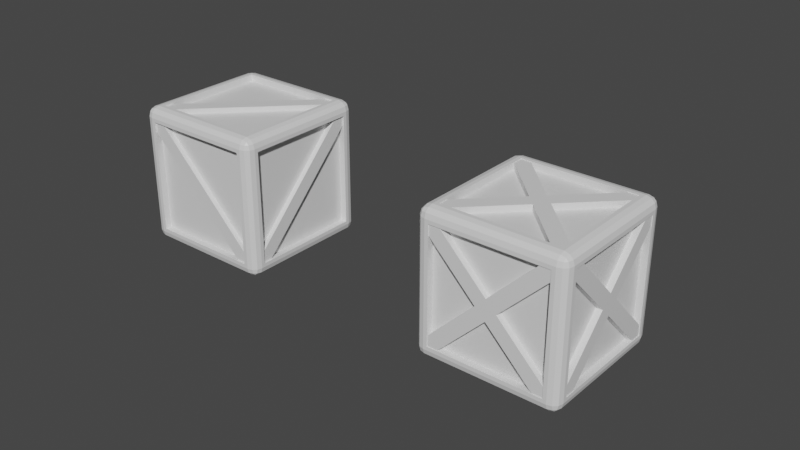 # Source: crate.blend  (saved by Blender 2.80.75; exported with 4.5.12 LTS)
import bpy
from mathutils import Matrix  # noqa: F401  (used for matrix-valued properties, if any)

bpy.ops.wm.read_factory_settings(use_empty=True)
scene = bpy.context.scene
scene.name = 'Scene'

# ---- collections
col_collection = bpy.data.collections.new('Collection'); scene.collection.children.link(col_collection)

# ---- materials (node trees are filled in below, after node groups)
mat_material = bpy.data.materials.new('Material')
mat_material.alpha_threshold = 0.0
mat_material.use_transparent_shadow = False
mat_material.line_color = (0.0, 0.0, 0.0, 1.0)

# ---- node groups
ng_auto_smooth = bpy.data.node_groups.new('Auto Smooth', 'GeometryNodeTree')
_s = ng_auto_smooth.interface.new_socket(name='Geometry', in_out='OUTPUT', socket_type='NodeSocketGeometry')
_s = ng_auto_smooth.interface.new_socket(name='Geometry', in_out='INPUT', socket_type='NodeSocketGeometry')
_s = ng_auto_smooth.interface.new_socket(name='Angle', in_out='INPUT', socket_type='NodeSocketFloat')
_s.subtype = 'ANGLE'
_s.min_value = 0.0
_s.max_value = 3.142
ng_auto_smooth.is_modifier = True
_N = ng_auto_smooth.nodes; _L = ng_auto_smooth.links
n0 = _N.new('NodeGroupOutput'); n0.name = 'Group Output'; n0.location = (480, -100)
n1 = _N.new('NodeGroupInput'); n1.name = 'Group Input'; n1.location = (-420, -300)
n2 = _N.new('NodeGroupInput'); n2.name = 'Group Input.001'; n2.location = (-60, -100)
n3 = _N.new('GeometryNodeSetShadeSmooth'); n3.name = 'Set Shade Smooth'; n3.location = (120, -100)
n3.domain = 'EDGE'
n4 = _N.new('GeometryNodeSetShadeSmooth'); n4.name = 'Set Shade Smooth.001'; n4.location = (300, -100)
n5 = _N.new('GeometryNodeInputMeshEdgeAngle'); n5.name = 'Edge Angle'; n5.location = (-420, -220)
n6 = _N.new('GeometryNodeInputEdgeSmooth'); n6.name = 'Is Edge Smooth'; n6.location = (-60, -160)
n7 = _N.new('GeometryNodeInputShadeSmooth'); n7.name = 'Is Face Smooth'; n7.location = (-240, -340)
n8 = _N.new('FunctionNodeBooleanMath'); n8.name = 'Boolean Math'; n8.location = (-60, -220)
n9 = _N.new('FunctionNodeCompare'); n9.name = 'Compare'; n9.location = (-240, -180)
n9.operation = 'LESS_EQUAL'
_L.new(n5.outputs[0], n9.inputs[0])
_L.new(n4.outputs[0], n0.inputs[0])
_L.new(n1.outputs[1], n9.inputs[1])
_L.new(n9.outputs[0], n8.inputs[0])
_L.new(n7.outputs[0], n8.inputs[1])
_L.new(n2.outputs[0], n3.inputs[0])
_L.new(n6.outputs[0], n3.inputs[1])
_L.new(n3.outputs[0], n4.inputs[0])
_L.new(n8.outputs[0], n3.inputs[2])
n0.is_active_output = True

# ---- material node trees
mat_material.use_nodes = True; mat_material.node_tree.nodes.clear()
_N = mat_material.node_tree.nodes; _L = mat_material.node_tree.links
n0 = _N.new('ShaderNodeOutputMaterial'); n0.name = 'Material Output'; n0.location = (300, 300)
n1 = _N.new('ShaderNodeBsdfPrincipled'); n1.name = 'Principled BSDF'; n1.location = (10, 300)
n1.distribution = 'GGX'
n1.subsurface_method = 'BURLEY'
n1.inputs[2].default_value = 0.4
n1.inputs[3].default_value = 1.45
n1.inputs[27].default_value = (0.0, 0.0, 0.0, 1.0)
n1.inputs[28].default_value = 1.0
_L.new(n1.outputs[0], n0.inputs[0])
n0.is_active_output = True

# ---- world
world_world = bpy.data.worlds.new('World'); scene.world = world_world
world_world.use_nodes = True; world_world.node_tree.nodes.clear()
_N = world_world.node_tree.nodes; _L = world_world.node_tree.links
n0 = _N.new('ShaderNodeOutputWorld'); n0.name = 'World Output'; n0.location = (300, 300)
n1 = _N.new('ShaderNodeBackground'); n1.name = 'Background'; n1.location = (10, 300)
n1.inputs[0].default_value = (0.05088, 0.05088, 0.05088, 1.0)
_L.new(n1.outputs[0], n0.inputs[0])
n0.is_active_output = True
world_world.color = (0.05088, 0.05088, 0.05088)
world_world.use_sun_shadow = False
world_world.sun_shadow_jitter_overblur = 0.0

# ---- meshes
me_cube = bpy.data.meshes.new('Cube')
me_cube.from_pydata([(0.8097, 1.0, 0.8097), (0.8097, 0.8097, 1.0), (1.0, 0.8097, 0.8097), (0.8629, 0.9817, 0.9313), (0.9313, 0.9817, 0.8629), (0.9284, 0.9639, 0.9284), (0.9313, 0.8629, 0.9817), (0.8629, 0.9313, 0.9817), (0.9284, 0.9284, 0.9639), (0.9817, 0.9313, 0.8629), (0.9817, 0.8629, 0.9313), (0.9639, 0.9284, 0.9284), (0.8097, 0.8097, -1.0), (0.8097, 1.0, -0.8097), (1.0, 0.8097, -0.8097), (0.8629, 0.9313, -0.9817), (0.9313, 0.8629, -0.9817), (0.9284, 0.9284, -0.9639), (0.9313, 0.9817, -0.8629), (0.8629, 0.9817, -0.9313), (0.9284, 0.9639, -0.9284), (0.9817, 0.8629, -0.9313), (0.9817, 0.9313, -0.8629), (0.9639, 0.9284, -0.9284), (1.0, -0.8097, 0.8097), (0.8097, -0.8097, 1.0), (0.8097, -1.0, 0.8097), (0.9817, -0.8629, 0.9313), (0.9817, -0.9313, 0.8629), (0.9639, -0.9284, 0.9284), (0.8629, -0.9313, 0.9817), (0.9313, -0.8629, 0.9817), (0.9284, -0.9284, 0.9639), (0.9313, -0.9817, 0.8629), (0.8629, -0.9817, 0.9313), (0.9284, -0.9639, 0.9284), (1.0, -0.8097, -0.8097), (0.8097, -1.0, -0.8097), (0.8097, -0.8097, -1.0), (0.9817, -0.9313, -0.8629), (0.9817, -0.8629, -0.9313), (0.9639, -0.9284, -0.9284), (0.8629, -0.9817, -0.9313), (0.9313, -0.9817, -0.8629), (0.9284, -0.9639, -0.9284), (0.9313, -0.8629, -0.9817), (0.8629, -0.9313, -0.9817), (0.9284, -0.9284, -0.9639), (-0.8097, 1.0, 0.8097), (-1.0, 0.8097, 0.8097), (-0.8097, 0.8097, 1.0), (-0.9313, 0.9817, 0.8629), (-0.8629, 0.9817, 0.9313), (-0.9284, 0.9639, 0.9284), (-0.9817, 0.8629, 0.9313), (-0.9817, 0.9313, 0.8629), (-0.9639, 0.9284, 0.9284), (-0.8629, 0.9313, 0.9817), (-0.9313, 0.8629, 0.9817), (-0.9284, 0.9284, 0.9639), (-1.0, 0.8097, -0.8097), (-0.8097, 1.0, -0.8097), (-0.8097, 0.8097, -1.0), (-0.9817, 0.9313, -0.8629), (-0.9817, 0.8629, -0.9313), (-0.9639, 0.9284, -0.9284), (-0.8629, 0.9817, -0.9313), (-0.9313, 0.9817, -0.8629), (-0.9284, 0.9639, -0.9284), (-0.9313, 0.8629, -0.9817), (-0.8629, 0.9313, -0.9817), (-0.9284, 0.9284, -0.9639), (-1.0, -0.8097, 0.8097), (-0.8097, -1.0, 0.8097), (-0.8097, -0.8097, 1.0), (-0.9817, -0.9313, 0.8629), (-0.9817, -0.8629, 0.9313), (-0.9639, -0.9284, 0.9284), (-0.8629, -0.9817, 0.9313), (-0.9313, -0.9817, 0.8629), (-0.9284, -0.9639, 0.9284), (-0.9313, -0.8629, 0.9817), (-0.8629, -0.9313, 0.9817), (-0.9284, -0.9284, 0.9639), (-0.8097, -0.8097, -1.0), (-0.8097, -1.0, -0.8097), (-1.0, -0.8097, -0.8097), (-0.8629, -0.9313, -0.9817), (-0.9313, -0.8629, -0.9817), (-0.9284, -0.9284, -0.9639), (-0.9313, -0.9817, -0.8629), (-0.8629, -0.9817, -0.9313), (-0.9284, -0.9639, -0.9284), (-0.9817, -0.8629, -0.9313), (-0.9817, -0.9313, -0.8629), (-0.9639, -0.9284, -0.9284), (-0.8629, 0.8629, -1.0), (-0.8629, -0.8629, -1.0), (-1.0, -0.8629, -0.8629), (-1.0, 0.8629, -0.8629), (0.8629, 0.8629, -1.0), (-0.8629, 1.0, -0.8629), (0.8629, 1.0, -0.8629), (1.0, 0.8629, 0.8629), (1.0, 0.8629, -0.8629), (0.8629, 1.0, 0.8629), (-0.8629, -1.0, -0.8629), (-0.8629, -1.0, 0.8629), (-1.0, -0.8629, 0.8629), (0.8629, -1.0, 0.8629), (0.8629, -1.0, -0.8629), (1.0, -0.8629, -0.8629), (1.0, -0.8629, 0.8629), (-0.8629, 1.0, 0.8629), (-1.0, 0.8629, 0.8629), (0.8629, -0.8629, 1.0), (-0.8629, -0.8629, 1.0), (0.8629, 0.8629, 1.0), (0.8629, -0.8629, -1.0), (-0.8629, 0.8629, 1.0), (-0.8097, 0.8097, -0.9037), (-0.8097, -0.8097, -0.9037), (-0.9037, -0.8097, -0.8097), (-0.9037, 0.8097, -0.8097), (0.8097, 0.8097, -0.9037), (-0.8097, 0.9037, -0.8097), (0.8097, 0.9037, -0.8097), (0.9037, 0.8097, 0.8097), (0.9037, 0.8097, -0.8097), (0.8097, 0.9037, 0.8097), (-0.8097, -0.9037, -0.8097), (-0.8097, -0.9037, 0.8097), (-0.9037, -0.8097, 0.8097), (0.8097, -0.9037, 0.8097), (0.8097, -0.9037, -0.8097), (0.9037, -0.8097, -0.8097), (0.9037, -0.8097, 0.8097), (-0.8097, 0.9037, 0.8097), (-0.9037, 0.8097, 0.8097), (0.8097, -0.8097, 0.9037), (-0.8097, -0.8097, 0.9037), (0.8097, 0.8097, 0.9037), (0.8097, -0.8097, -0.9037), (-0.8097, 0.8097, 0.9037)], [], [(62, 12, 124, 120), (24, 36, 135, 136), (38, 84, 121, 142), (60, 86, 122, 123), (36, 14, 128, 135), (105, 3, 5, 4), (3, 7, 8, 5), (117, 6, 8, 7), (6, 10, 11, 8), (103, 9, 11, 10), (9, 4, 5, 11), (5, 8, 11), (100, 15, 17, 16), (15, 19, 20, 17), (102, 18, 20, 19), (18, 22, 23, 20), (104, 21, 23, 22), (21, 16, 17, 23), (17, 20, 23), (112, 27, 29, 28), (27, 31, 32, 29), (115, 30, 32, 31), (30, 34, 35, 32), (109, 33, 35, 34), (33, 28, 29, 35), (29, 32, 35), (111, 39, 41, 40), (39, 43, 44, 41), (110, 42, 44, 43), (42, 46, 47, 44), (118, 45, 47, 46), (45, 40, 41, 47), (41, 44, 47), (113, 51, 53, 52), (51, 55, 56, 53), (114, 54, 56, 55), (54, 58, 59, 56), (119, 57, 59, 58), (57, 52, 53, 59), (53, 56, 59), (99, 63, 65, 64), (63, 67, 68, 65), (101, 66, 68, 67), (66, 70, 71, 68), (96, 69, 71, 70), (69, 64, 65, 71), (65, 68, 71), (108, 75, 77, 76), (75, 79, 80, 77), (107, 78, 80, 79), (78, 82, 83, 80), (116, 81, 83, 82), (81, 76, 77, 83), (77, 80, 83), (97, 87, 89, 88), (87, 91, 92, 89), (106, 90, 92, 91), (90, 94, 95, 92), (98, 93, 95, 94), (93, 88, 89, 95), (89, 92, 95), (96, 97, 88, 69), (69, 88, 93, 64), (64, 93, 98, 99), (100, 96, 70, 15), (15, 70, 66, 19), (19, 66, 101, 102), (103, 104, 22, 9), (9, 22, 18, 4), (4, 18, 102, 105), (106, 107, 79, 90), (90, 79, 75, 94), (94, 75, 108, 98), (109, 110, 43, 33), (33, 43, 39, 28), (28, 39, 111, 112), (113, 101, 67, 51), (51, 67, 63, 55), (55, 63, 99, 114), (115, 116, 82, 30), (30, 82, 78, 34), (34, 78, 107, 109), (117, 115, 31, 6), (6, 31, 27, 10), (10, 27, 112, 103), (97, 118, 46, 87), (87, 46, 42, 91), (91, 42, 110, 106), (116, 119, 58, 81), (81, 58, 54, 76), (76, 54, 114, 108), (119, 117, 7, 57), (57, 7, 3, 52), (52, 3, 105, 113), (118, 100, 16, 45), (45, 16, 21, 40), (40, 21, 104, 111), (37, 26, 133, 134), (62, 84, 97, 96), (86, 60, 99, 98), (12, 62, 96, 100), (61, 13, 102, 101), (2, 14, 104, 103), (13, 0, 105, 102), (85, 73, 107, 106), (72, 86, 98, 108), (26, 37, 110, 109), (36, 24, 112, 111), (48, 61, 101, 113), (60, 49, 114, 99), (25, 74, 116, 115), (73, 26, 109, 107), (1, 25, 115, 117), (24, 2, 103, 112), (84, 38, 118, 97), (37, 85, 106, 110), (74, 50, 119, 116), (49, 72, 108, 114), (50, 1, 117, 119), (0, 48, 113, 105), (38, 12, 100, 118), (14, 36, 111, 104), (120, 124, 142, 121), (122, 132, 138, 123), (134, 133, 131, 130), (141, 143, 140, 139), (128, 127, 136, 135), (125, 137, 129, 126), (85, 37, 134, 130), (61, 48, 137, 125), (13, 61, 125, 126), (50, 74, 140, 143), (49, 60, 123, 138), (14, 2, 127, 128), (72, 49, 138, 132), (74, 25, 139, 140), (0, 13, 126, 129), (1, 50, 143, 141), (26, 73, 131, 133), (73, 85, 130, 131), (48, 0, 129, 137), (25, 1, 141, 139), (86, 72, 132, 122), (12, 38, 142, 124), (84, 62, 120, 121), (2, 24, 136, 127)])
me_cube.polygons.foreach_set('use_smooth', [0, 0, 0, 0, 0, 0, 0, 0, 0, 0, 0, 0, 0, 0, 0, 0, 0, 0, 0, 0, 0, 0, 0, 0, 0, 0, 0, 0, 0, 0, 0, 0, 0, 0, 0, 0, 0, 0, 0, 0, 0, 0, 0, 0, 0, 0, 0, 0, 0, 0, 0, 0, 0, 0, 0, 0, 0, 0, 0, 0, 0, 0, 0, 0, 0, 0, 0, 0, 0, 0, 0, 0, 0, 0, 0, 0, 0, 0, 0, 0, 0, 0, 0, 0, 0, 0, 0, 0, 0, 0, 0, 0, 0, 0, 0, 0, 0, 0, 0, 0, 0, 0, 0, 0, 0, 0, 0, 0, 0, 0, 0, 0, 0, 0, 0, 0, 0, 0, 0, 0, 0, 0, 1, 1, 1, 1, 1, 1, 0, 0, 0, 0, 0, 0, 0, 0, 0, 0, 0, 0, 0, 0, 0, 0, 0, 0])
_uv = me_cube.uv_layers.new(name='UVMap')
_uv.uv.foreach_set('vector', [0.3988, 0.7738, 0.6012, 0.7738, 0.6012, 0.7738, 0.3988, 0.7738, 0.3512, 0.7262, 0.1488, 0.7262, 0.1488, 0.7262, 0.3512, 0.7262, 0.6012, 0.9762, 0.3988, 0.9762, 0.3988, 0.9762, 0.6012, 0.9762, 0.3988, 0.7262, 0.3988, 0.5238, 0.3988, 0.5238, 0.3988, 0.7262, 0.1488, 0.7262, 0.1488, 0.5238, 0.1488, 0.5238, 0.1488, 0.7262, 0.8579, 0.7329, 0.8664, 0.7329, 0.8661, 0.7411, 0.8579, 0.7414, 0.8664, 0.7329, 0.875, 0.7329, 0.875, 0.7411, 0.8661, 0.7411, 0.3921, 0.01714, 0.3836, 0.01714, 0.3839, 0.008944, 0.3921, 0.008582, 0.3836, 0.01714, 0.375, 0.01714, 0.375, 0.008944, 0.3839, 0.008944, 0.3579, 0.5171, 0.3579, 0.5086, 0.3661, 0.5089, 0.3664, 0.5171, 0.3579, 0.5086, 0.3579, 0.5, 0.3661, 0.5, 0.3661, 0.5089, 0.8661, 0.7411, 0.875, 0.7411, 0.8661, 0.75, 0.6079, 0.7671, 0.6079, 0.7586, 0.6161, 0.7589, 0.6164, 0.7671, 0.6079, 0.7586, 0.6079, 0.75, 0.6161, 0.75, 0.6161, 0.7589, 0.6421, 0.7329, 0.6421, 0.7414, 0.6339, 0.7411, 0.6336, 0.7329, 0.6421, 0.7414, 0.6421, 0.75, 0.6339, 0.75, 0.6339, 0.7411, 0.1421, 0.5171, 0.1336, 0.5171, 0.1339, 0.5089, 0.1421, 0.5086, 0.1336, 0.5171, 0.125, 0.5171, 0.125, 0.5089, 0.1339, 0.5089, 0.6161, 0.7589, 0.6161, 0.75, 0.625, 0.7589, 0.3579, 0.7329, 0.3664, 0.7329, 0.3661, 0.7411, 0.3579, 0.7414, 0.3664, 0.7329, 0.375, 0.7329, 0.375, 0.7411, 0.3661, 0.7411, 0.3921, 0.2329, 0.3921, 0.2414, 0.3839, 0.2411, 0.3836, 0.2329, 0.3921, 0.2414, 0.3921, 0.25, 0.3839, 0.25, 0.3839, 0.2411, 0.6079, 0.2671, 0.6079, 0.2586, 0.6161, 0.2589, 0.6164, 0.2671, 0.6079, 0.2586, 0.6079, 0.25, 0.6161, 0.25, 0.6161, 0.2589, 0.3661, 0.7411, 0.375, 0.7411, 0.3661, 0.75, 0.1421, 0.7329, 0.1421, 0.7414, 0.1339, 0.7411, 0.1336, 0.7329, 0.1421, 0.7414, 0.1421, 0.75, 0.1339, 0.75, 0.1339, 0.7411, 0.3921, 0.2671, 0.3836, 0.2671, 0.3839, 0.2589, 0.3921, 0.2586, 0.3836, 0.2671, 0.375, 0.2671, 0.375, 0.2589, 0.3839, 0.2589, 0.6079, 0.9829, 0.6164, 0.9829, 0.6161, 0.9911, 0.6079, 0.9914, 0.6164, 0.9829, 0.625, 0.9829, 0.625, 0.9911, 0.6161, 0.9911, 0.1339, 0.7411, 0.1339, 0.75, 0.125, 0.7411, 0.8579, 0.5171, 0.8579, 0.5086, 0.8661, 0.5089, 0.8664, 0.5171, 0.8579, 0.5086, 0.8579, 0.5, 0.8661, 0.5, 0.8661, 0.5089, 0.6079, 0.7329, 0.6164, 0.7329, 0.6161, 0.7411, 0.6079, 0.7414, 0.6164, 0.7329, 0.625, 0.7329, 0.625, 0.7411, 0.6161, 0.7411, 0.6079, 0.01714, 0.6079, 0.008582, 0.6161, 0.008944, 0.6164, 0.01714, 0.6079, 0.008582, 0.6079, 0.0, 0.6161, 0.0, 0.6161, 0.008944, 0.8661, 0.5089, 0.8661, 0.5, 0.875, 0.5089, 0.3921, 0.7329, 0.3921, 0.7414, 0.3839, 0.7411, 0.3836, 0.7329, 0.3921, 0.7414, 0.3921, 0.75, 0.3839, 0.75, 0.3839, 0.7411, 0.6421, 0.5171, 0.6336, 0.5171, 0.6339, 0.5089, 0.6421, 0.5086, 0.6336, 0.5171, 0.625, 0.5171, 0.625, 0.5089, 0.6339, 0.5089, 0.3921, 0.7671, 0.3836, 0.7671, 0.3839, 0.7589, 0.3921, 0.7586, 0.3836, 0.7671, 0.375, 0.7671, 0.375, 0.7589, 0.3839, 0.7589, 0.3839, 0.7411, 0.3839, 0.75, 0.375, 0.7411, 0.6079, 0.5171, 0.6079, 0.5086, 0.6161, 0.5089, 0.6164, 0.5171, 0.6079, 0.5086, 0.6079, 0.4914, 0.6161, 0.4911, 0.6161, 0.5089, 0.6079, 0.4829, 0.6164, 0.4829, 0.6161, 0.4911, 0.6079, 0.4914, 0.6164, 0.4829, 0.625, 0.4829, 0.625, 0.4911, 0.6161, 0.4911, 0.6079, 0.2329, 0.6164, 0.2329, 0.6161, 0.2411, 0.6079, 0.2414, 0.6164, 0.2329, 0.625, 0.2329, 0.625, 0.2411, 0.6161, 0.2411, 0.6161, 0.5089, 0.6161, 0.5, 0.625, 0.5089, 0.3921, 0.9829, 0.3921, 0.9914, 0.3839, 0.9911, 0.3836, 0.9829, 0.3921, 0.9914, 0.3921, 1.0, 0.3839, 1.0, 0.3839, 0.9911, 0.3921, 0.4829, 0.3921, 0.4914, 0.3839, 0.4911, 0.3836, 0.4829, 0.3921, 0.4914, 0.3921, 0.5086, 0.3839, 0.5089, 0.3839, 0.4911, 0.3921, 0.5171, 0.3836, 0.5171, 0.3839, 0.5089, 0.3921, 0.5086, 0.3836, 0.5171, 0.375, 0.5171, 0.375, 0.5089, 0.3839, 0.5089, 0.3839, 0.9911, 0.3839, 1.0, 0.375, 0.9911, 0.3921, 0.7671, 0.3921, 0.9829, 0.3836, 0.9829, 0.3836, 0.7671, 0.3836, 0.7671, 0.3836, 0.9829, 0.375, 0.9829, 0.375, 0.7671, 0.3836, 0.7329, 0.3836, 0.5171, 0.3921, 0.5171, 0.3921, 0.7329, 0.6079, 0.7671, 0.3921, 0.7671, 0.3921, 0.7586, 0.6079, 0.7586, 0.6079, 0.7586, 0.3921, 0.7586, 0.3921, 0.75, 0.6079, 0.75, 0.6336, 0.7329, 0.6336, 0.5171, 0.6421, 0.5171, 0.6421, 0.7329, 0.3579, 0.5171, 0.1421, 0.5171, 0.1421, 0.5086, 0.3579, 0.5086, 0.3579, 0.5086, 0.1421, 0.5086, 0.1421, 0.5, 0.3579, 0.5, 0.8579, 0.7414, 0.6421, 0.7414, 0.6421, 0.7329, 0.8579, 0.7329, 0.3921, 0.4829, 0.6079, 0.4829, 0.6079, 0.4914, 0.3921, 0.4914, 0.3921, 0.4914, 0.6079, 0.4914, 0.6079, 0.5086, 0.3921, 0.5086, 0.3921, 0.5086, 0.6079, 0.5086, 0.6079, 0.5171, 0.3921, 0.5171, 0.6079, 0.2671, 0.3921, 0.2671, 0.3921, 0.2586, 0.6079, 0.2586, 0.6079, 0.2586, 0.3921, 0.2586, 0.3921, 0.25, 0.6079, 0.25, 0.3579, 0.7414, 0.1421, 0.7414, 0.1421, 0.7329, 0.3579, 0.7329, 0.8579, 0.5171, 0.6421, 0.5171, 0.6421, 0.5086, 0.8579, 0.5086, 0.8579, 0.5086, 0.6421, 0.5086, 0.6421, 0.5, 0.8579, 0.5, 0.6079, 0.7414, 0.3921, 0.7414, 0.3921, 0.7329, 0.6079, 0.7329, 0.3921, 0.2329, 0.6079, 0.2329, 0.6079, 0.2414, 0.3921, 0.2414, 0.3921, 0.2414, 0.6079, 0.2414, 0.6079, 0.25, 0.3921, 0.25, 0.6164, 0.2671, 0.6164, 0.4829, 0.6079, 0.4829, 0.6079, 0.2671, 0.3921, 0.01714, 0.3921, 0.2329, 0.3836, 0.2329, 0.3836, 0.01714, 0.3836, 0.01714, 0.3836, 0.2329, 0.375, 0.2329, 0.375, 0.01714, 0.3664, 0.5171, 0.3664, 0.7329, 0.3579, 0.7329, 0.3579, 0.5171, 0.3921, 0.9829, 0.6079, 0.9829, 0.6079, 0.9914, 0.3921, 0.9914, 0.3921, 0.9914, 0.6079, 0.9914, 0.6079, 1.0, 0.3921, 1.0, 0.3836, 0.4829, 0.3836, 0.2671, 0.3921, 0.2671, 0.3921, 0.4829, 0.6079, 0.2329, 0.6079, 0.01714, 0.6164, 0.01714, 0.6164, 0.2329, 0.6164, 0.2329, 0.6164, 0.01714, 0.625, 0.01714, 0.625, 0.2329, 0.6164, 0.5171, 0.6164, 0.7329, 0.6079, 0.7329, 0.6079, 0.5171, 0.6079, 0.01714, 0.3921, 0.01714, 0.3921, 0.008582, 0.6079, 0.008582, 0.6079, 0.008582, 0.3921, 0.008582, 0.3921, 0.0, 0.6079, 0.0, 0.8664, 0.5171, 0.8664, 0.7329, 0.8579, 0.7329, 0.8579, 0.5171, 0.6079, 0.9829, 0.6079, 0.7671, 0.6164, 0.7671, 0.6164, 0.9829, 0.6164, 0.9829, 0.6164, 0.7671, 0.625, 0.7671, 0.625, 0.9829, 0.1336, 0.7329, 0.1336, 0.5171, 0.1421, 0.5171, 0.1421, 0.7329, 0.3988, 0.2738, 0.6012, 0.2738, 0.6012, 0.2738, 0.3988, 0.2738, 0.3988, 0.7738, 0.3988, 0.9762, 0.3921, 0.9829, 0.3921, 0.7671, 0.3988, 0.5238, 0.3988, 0.7262, 0.3921, 0.7329, 0.3921, 0.5171, 0.6012, 0.7738, 0.3988, 0.7738, 0.3921, 0.7671, 0.6079, 0.7671, 0.6488, 0.5238, 0.6488, 0.7262, 0.6421, 0.7329, 0.6421, 0.5171, 0.3512, 0.5238, 0.1488, 0.5238, 0.1421, 0.5171, 0.3579, 0.5171, 0.6488, 0.7262, 0.8512, 0.7262, 0.8579, 0.7329, 0.6421, 0.7329, 0.3988, 0.4762, 0.6012, 0.4762, 0.6079, 0.4829, 0.3921, 0.4829, 0.6012, 0.5238, 0.3988, 0.5238, 0.3921, 0.5171, 0.6079, 0.5171, 0.6012, 0.2738, 0.3988, 0.2738, 0.3921, 0.2671, 0.6079, 0.2671, 0.1488, 0.7262, 0.3512, 0.7262, 0.3579, 0.7329, 0.1421, 0.7329, 0.8512, 0.5238, 0.6488, 0.5238, 0.6421, 0.5171, 0.8579, 0.5171, 0.3988, 0.7262, 0.6012, 0.7262, 0.6079, 0.7329, 0.3921, 0.7329, 0.3988, 0.2262, 0.6012, 0.2262, 0.6079, 0.2329, 0.3921, 0.2329, 0.6012, 0.4762, 0.6012, 0.2738, 0.6079, 0.2671, 0.6079, 0.4829, 0.3988, 0.02378, 0.3988, 0.2262, 0.3921, 0.2329, 0.3921, 0.01714, 0.3512, 0.7262, 0.3512, 0.5238, 0.3579, 0.5171, 0.3579, 0.7329, 0.3988, 0.9762, 0.6012, 0.9762, 0.6079, 0.9829, 0.3921, 0.9829, 0.3988, 0.2738, 0.3988, 0.4762, 0.3921, 0.4829, 0.3921, 0.2671, 0.6012, 0.2262, 0.6012, 0.02378, 0.6079, 0.01714, 0.6079, 0.2329, 0.6012, 0.7262, 0.6012, 0.5238, 0.6079, 0.5171, 0.6079, 0.7329, 0.6012, 0.02378, 0.3988, 0.02378, 0.3921, 0.01714, 0.6079, 0.01714, 0.8512, 0.7262, 0.8512, 0.5238, 0.8579, 0.5171, 0.8579, 0.7329, 0.6012, 0.9762, 0.6012, 0.7738, 0.6079, 0.7671, 0.6079, 0.9829, 0.1488, 0.5238, 0.1488, 0.7262, 0.1421, 0.7329, 0.1421, 0.5171, 0.3988, 0.7738, 0.6012, 0.7738, 0.6012, 0.9762, 0.3988, 0.9762, 0.3988, 0.5238, 0.6012, 0.5238, 0.6012, 0.7262, 0.3988, 0.7262, 0.3988, 0.2738, 0.6012, 0.2738, 0.6012, 0.4762, 0.3988, 0.4762, 0.3988, 0.02378, 0.6012, 0.02378, 0.6012, 0.2262, 0.3988, 0.2262, 0.1488, 0.5238, 0.3512, 0.5238, 0.3512, 0.7262, 0.1488, 0.7262, 0.6488, 0.5238, 0.8512, 0.5238, 0.8512, 0.7262, 0.6488, 0.7262, 0.3988, 0.4762, 0.3988, 0.2738, 0.3988, 0.2738, 0.3988, 0.4762, 0.6488, 0.5238, 0.8512, 0.5238, 0.8512, 0.5238, 0.6488, 0.5238, 0.6488, 0.7262, 0.6488, 0.5238, 0.6488, 0.5238, 0.6488, 0.7262, 0.6012, 0.02378, 0.6012, 0.2262, 0.6012, 0.2262, 0.6012, 0.02378, 0.6012, 0.7262, 0.3988, 0.7262, 0.3988, 0.7262, 0.6012, 0.7262, 0.1488, 0.5238, 0.3512, 0.5238, 0.3512, 0.5238, 0.1488, 0.5238, 0.6012, 0.5238, 0.6012, 0.7262, 0.6012, 0.7262, 0.6012, 0.5238, 0.6012, 0.2262, 0.3988, 0.2262, 0.3988, 0.2262, 0.6012, 0.2262, 0.8512, 0.7262, 0.6488, 0.7262, 0.6488, 0.7262, 0.8512, 0.7262, 0.3988, 0.02378, 0.6012, 0.02378, 0.6012, 0.02378, 0.3988, 0.02378, 0.6012, 0.2738, 0.6012, 0.4762, 0.6012, 0.4762, 0.6012, 0.2738, 0.6012, 0.4762, 0.3988, 0.4762, 0.3988, 0.4762, 0.6012, 0.4762, 0.8512, 0.5238, 0.8512, 0.7262, 0.8512, 0.7262, 0.8512, 0.5238, 0.3988, 0.2262, 0.3988, 0.02378, 0.3988, 0.02378, 0.3988, 0.2262, 0.3988, 0.5238, 0.6012, 0.5238, 0.6012, 0.5238, 0.3988, 0.5238, 0.6012, 0.7738, 0.6012, 0.9762, 0.6012, 0.9762, 0.6012, 0.7738, 0.3988, 0.9762, 0.3988, 0.7738, 0.3988, 0.7738, 0.3988, 0.9762, 0.3512, 0.5238, 0.3512, 0.7262, 0.3512, 0.7262, 0.3512, 0.5238])
me_cube.materials.append(mat_material)
me_cube.use_remesh_preserve_volume = False
me_cube.use_remesh_preserve_attributes = False
me_cube.use_mirror_vertex_groups = False
me_cube.update()
me_cube_001 = bpy.data.meshes.new('Cube.001')
me_cube_001.from_pydata([(0.05896, -0.04816, 0.8097), (0.05896, -0.04816, -0.8097), (0.05896, 0.04816, 0.8097), (0.05896, 0.04816, -0.8097), (-0.05896, -0.04816, 0.8097), (-0.05896, -0.04816, -0.8097), (-0.05896, 0.04816, 0.8097), (-0.05896, 0.04816, -0.8097), (-0.6615, -0.04816, -0.0735), (-0.6615, -0.04816, 0.0735), (0.6615, -0.04816, 0.0735), (0.6615, -0.04816, -0.0735), (0.05896, -0.04816, -0.0735), (0.05896, -0.04816, 0.0735), (0.05896, 0.04816, 0.0735), (0.05896, 0.04816, -0.0735), (-0.05896, -0.04816, 0.0735), (-0.05896, -0.04816, -0.0735), (-0.05896, 0.04816, -0.0735), (-0.05896, 0.04816, 0.0735), (-0.6615, 0.04816, 0.0735), (-0.6615, 0.04816, -0.0735), (0.6615, 0.04816, -0.0735), (0.6615, 0.04816, 0.0735)], [], [(5, 17, 18, 7), (9, 20, 21, 8), (1, 12, 17, 5), (13, 14, 2, 0), (16, 4, 6, 19), (13, 0, 4, 16), (13, 16, 17, 12), (12, 15, 22, 11), (13, 12, 11, 10), (1, 3, 15, 12), (23, 10, 11, 22), (15, 14, 23, 22), (19, 18, 21, 20), (14, 13, 10, 23), (18, 17, 8, 21), (16, 19, 20, 9), (17, 16, 9, 8)])
_uv = me_cube_001.uv_layers.new(name='UVMap')
_uv.uv.foreach_set('vector', [0.3988, 0.2738, 0.4908, 0.2738, 0.4908, 0.2738, 0.3988, 0.2738, 0.5092, 0.2738, 0.5092, 0.2738, 0.4908, 0.2738, 0.4908, 0.2738, 0.3988, 0.2738, 0.4908, 0.2738, 0.4908, 0.2738, 0.3988, 0.2738, 0.5092, 0.2738, 0.5092, 0.2738, 0.6012, 0.2738, 0.6012, 0.2738, 0.5092, 0.2738, 0.6012, 0.2738, 0.6012, 0.2738, 0.5092, 0.2738, 0.5092, 0.2738, 0.6012, 0.2738, 0.6012, 0.2738, 0.5092, 0.2738, 0.5092, 0.2738, 0.5092, 0.2738, 0.4908, 0.2738, 0.4908, 0.2738, 0.4908, 0.2738, 0.4908, 0.2738, 0.4908, 0.2738, 0.4908, 0.2738, 0.5092, 0.2738, 0.4908, 0.2738, 0.4908, 0.2738, 0.5092, 0.2738, 0.3988, 0.2738, 0.3988, 0.2738, 0.4908, 0.2738, 0.4908, 0.2738, 0.5092, 0.2738, 0.5092, 0.2738, 0.4908, 0.2738, 0.4908, 0.2738, 0.0, 0.0, 0.0, 0.0, 0.0, 0.0, 0.0, 0.0, 0.0, 0.0, 0.0, 0.0, 0.0, 0.0, 0.0, 0.0, 0.5092, 0.2738, 0.5092, 0.2738, 0.5092, 0.2738, 0.5092, 0.2738, 0.4908, 0.2738, 0.4908, 0.2738, 0.4908, 0.2738, 0.4908, 0.2738, 0.5092, 0.2738, 0.5092, 0.2738, 0.5092, 0.2738, 0.5092, 0.2738, 0.4908, 0.2738, 0.5092, 0.2738, 0.5092, 0.2738, 0.4908, 0.2738])
me_cube_001.materials.append(mat_material)
me_cube_001.use_remesh_preserve_volume = False
me_cube_001.use_remesh_preserve_attributes = False
me_cube_001.use_mirror_vertex_groups = False
me_cube_001.update()
me_cube_002 = bpy.data.meshes.new('Cube.002')
me_cube_002.from_pydata([(0.8097, 1.0, 0.8097), (0.8097, 0.8097, 1.0), (1.0, 0.8097, 0.8097), (0.8629, 0.9817, 0.9313), (0.9313, 0.9817, 0.8629), (0.9284, 0.9639, 0.9284), (0.9313, 0.8629, 0.9817), (0.8629, 0.9313, 0.9817), (0.9284, 0.9284, 0.9639), (0.9817, 0.9313, 0.8629), (0.9817, 0.8629, 0.9313), (0.9639, 0.9284, 0.9284), (0.8097, 0.8097, -1.0), (0.8097, 1.0, -0.8097), (1.0, 0.8097, -0.8097), (0.8629, 0.9313, -0.9817), (0.9313, 0.8629, -0.9817), (0.9284, 0.9284, -0.9639), (0.9313, 0.9817, -0.8629), (0.8629, 0.9817, -0.9313), (0.9284, 0.9639, -0.9284), (0.9817, 0.8629, -0.9313), (0.9817, 0.9313, -0.8629), (0.9639, 0.9284, -0.9284), (1.0, -0.8097, 0.8097), (0.8097, -0.8097, 1.0), (0.8097, -1.0, 0.8097), (0.9817, -0.8629, 0.9313), (0.9817, -0.9313, 0.8629), (0.9639, -0.9284, 0.9284), (0.8629, -0.9313, 0.9817), (0.9313, -0.8629, 0.9817), (0.9284, -0.9284, 0.9639), (0.9313, -0.9817, 0.8629), (0.8629, -0.9817, 0.9313), (0.9284, -0.9639, 0.9284), (1.0, -0.8097, -0.8097), (0.8097, -1.0, -0.8097), (0.8097, -0.8097, -1.0), (0.9817, -0.9313, -0.8629), (0.9817, -0.8629, -0.9313), (0.9639, -0.9284, -0.9284), (0.8629, -0.9817, -0.9313), (0.9313, -0.9817, -0.8629), (0.9284, -0.9639, -0.9284), (0.9313, -0.8629, -0.9817), (0.8629, -0.9313, -0.9817), (0.9284, -0.9284, -0.9639), (-0.8097, 1.0, 0.8097), (-1.0, 0.8097, 0.8097), (-0.8097, 0.8097, 1.0), (-0.9313, 0.9817, 0.8629), (-0.8629, 0.9817, 0.9313), (-0.9284, 0.9639, 0.9284), (-0.9817, 0.8629, 0.9313), (-0.9817, 0.9313, 0.8629), (-0.9639, 0.9284, 0.9284), (-0.8629, 0.9313, 0.9817), (-0.9313, 0.8629, 0.9817), (-0.9284, 0.9284, 0.9639), (-1.0, 0.8097, -0.8097), (-0.8097, 1.0, -0.8097), (-0.8097, 0.8097, -1.0), (-0.9817, 0.9313, -0.8629), (-0.9817, 0.8629, -0.9313), (-0.9639, 0.9284, -0.9284), (-0.8629, 0.9817, -0.9313), (-0.9313, 0.9817, -0.8629), (-0.9284, 0.9639, -0.9284), (-0.9313, 0.8629, -0.9817), (-0.8629, 0.9313, -0.9817), (-0.9284, 0.9284, -0.9639), (-1.0, -0.8097, 0.8097), (-0.8097, -1.0, 0.8097), (-0.8097, -0.8097, 1.0), (-0.9817, -0.9313, 0.8629), (-0.9817, -0.8629, 0.9313), (-0.9639, -0.9284, 0.9284), (-0.8629, -0.9817, 0.9313), (-0.9313, -0.9817, 0.8629), (-0.9284, -0.9639, 0.9284), (-0.9313, -0.8629, 0.9817), (-0.8629, -0.9313, 0.9817), (-0.9284, -0.9284, 0.9639), (-0.8097, -0.8097, -1.0), (-0.8097, -1.0, -0.8097), (-1.0, -0.8097, -0.8097), (-0.8629, -0.9313, -0.9817), (-0.9313, -0.8629, -0.9817), (-0.9284, -0.9284, -0.9639), (-0.9313, -0.9817, -0.8629), (-0.8629, -0.9817, -0.9313), (-0.9284, -0.9639, -0.9284), (-0.9817, -0.8629, -0.9313), (-0.9817, -0.9313, -0.8629), (-0.9639, -0.9284, -0.9284), (-0.8629, 0.8629, -1.0), (-0.8629, -0.8629, -1.0), (-1.0, -0.8629, -0.8629), (-1.0, 0.8629, -0.8629), (0.8629, 0.8629, -1.0), (-0.8629, 1.0, -0.8629), (0.8629, 1.0, -0.8629), (1.0, 0.8629, 0.8629), (1.0, 0.8629, -0.8629), (0.8629, 1.0, 0.8629), (-0.8629, -1.0, -0.8629), (-0.8629, -1.0, 0.8629), (-1.0, -0.8629, 0.8629), (0.8629, -1.0, 0.8629), (0.8629, -1.0, -0.8629), (1.0, -0.8629, -0.8629), (1.0, -0.8629, 0.8629), (-0.8629, 1.0, 0.8629), (-1.0, 0.8629, 0.8629), (0.8629, -0.8629, 1.0), (-0.8629, -0.8629, 1.0), (0.8629, 0.8629, 1.0), (0.8629, -0.8629, -1.0), (-0.8629, 0.8629, 1.0), (-0.8097, 0.8097, -0.9037), (-0.8097, -0.8097, -0.9037), (-0.9037, -0.8097, -0.8097), (-0.9037, 0.8097, -0.8097), (0.8097, 0.8097, -0.9037), (-0.8097, 0.9037, -0.8097), (0.8097, 0.9037, -0.8097), (0.9037, 0.8097, 0.8097), (0.9037, 0.8097, -0.8097), (0.8097, 0.9037, 0.8097), (-0.8097, -0.9037, -0.8097), (-0.8097, -0.9037, 0.8097), (-0.9037, -0.8097, 0.8097), (0.8097, -0.9037, 0.8097), (0.8097, -0.9037, -0.8097), (0.9037, -0.8097, -0.8097), (0.9037, -0.8097, 0.8097), (-0.8097, 0.9037, 0.8097), (-0.9037, 0.8097, 0.8097), (0.8097, -0.8097, 0.9037), (-0.8097, -0.8097, 0.9037), (0.8097, 0.8097, 0.9037), (0.8097, -0.8097, -0.9037), (-0.8097, 0.8097, 0.9037)], [], [(62, 12, 124, 120), (24, 36, 135, 136), (38, 84, 121, 142), (60, 86, 122, 123), (36, 14, 128, 135), (105, 3, 5, 4), (3, 7, 8, 5), (117, 6, 8, 7), (6, 10, 11, 8), (103, 9, 11, 10), (9, 4, 5, 11), (5, 8, 11), (100, 15, 17, 16), (15, 19, 20, 17), (102, 18, 20, 19), (18, 22, 23, 20), (104, 21, 23, 22), (21, 16, 17, 23), (17, 20, 23), (112, 27, 29, 28), (27, 31, 32, 29), (115, 30, 32, 31), (30, 34, 35, 32), (109, 33, 35, 34), (33, 28, 29, 35), (29, 32, 35), (111, 39, 41, 40), (39, 43, 44, 41), (110, 42, 44, 43), (42, 46, 47, 44), (118, 45, 47, 46), (45, 40, 41, 47), (41, 44, 47), (113, 51, 53, 52), (51, 55, 56, 53), (114, 54, 56, 55), (54, 58, 59, 56), (119, 57, 59, 58), (57, 52, 53, 59), (53, 56, 59), (99, 63, 65, 64), (63, 67, 68, 65), (101, 66, 68, 67), (66, 70, 71, 68), (96, 69, 71, 70), (69, 64, 65, 71), (65, 68, 71), (108, 75, 77, 76), (75, 79, 80, 77), (107, 78, 80, 79), (78, 82, 83, 80), (116, 81, 83, 82), (81, 76, 77, 83), (77, 80, 83), (97, 87, 89, 88), (87, 91, 92, 89), (106, 90, 92, 91), (90, 94, 95, 92), (98, 93, 95, 94), (93, 88, 89, 95), (89, 92, 95), (96, 97, 88, 69), (69, 88, 93, 64), (64, 93, 98, 99), (100, 96, 70, 15), (15, 70, 66, 19), (19, 66, 101, 102), (103, 104, 22, 9), (9, 22, 18, 4), (4, 18, 102, 105), (106, 107, 79, 90), (90, 79, 75, 94), (94, 75, 108, 98), (109, 110, 43, 33), (33, 43, 39, 28), (28, 39, 111, 112), (113, 101, 67, 51), (51, 67, 63, 55), (55, 63, 99, 114), (115, 116, 82, 30), (30, 82, 78, 34), (34, 78, 107, 109), (117, 115, 31, 6), (6, 31, 27, 10), (10, 27, 112, 103), (97, 118, 46, 87), (87, 46, 42, 91), (91, 42, 110, 106), (116, 119, 58, 81), (81, 58, 54, 76), (76, 54, 114, 108), (119, 117, 7, 57), (57, 7, 3, 52), (52, 3, 105, 113), (118, 100, 16, 45), (45, 16, 21, 40), (40, 21, 104, 111), (37, 26, 133, 134), (62, 84, 97, 96), (86, 60, 99, 98), (12, 62, 96, 100), (61, 13, 102, 101), (2, 14, 104, 103), (13, 0, 105, 102), (85, 73, 107, 106), (72, 86, 98, 108), (26, 37, 110, 109), (36, 24, 112, 111), (48, 61, 101, 113), (60, 49, 114, 99), (25, 74, 116, 115), (73, 26, 109, 107), (1, 25, 115, 117), (24, 2, 103, 112), (84, 38, 118, 97), (37, 85, 106, 110), (74, 50, 119, 116), (49, 72, 108, 114), (50, 1, 117, 119), (0, 48, 113, 105), (38, 12, 100, 118), (14, 36, 111, 104), (120, 124, 142, 121), (122, 132, 138, 123), (134, 133, 131, 130), (141, 143, 140, 139), (128, 127, 136, 135), (125, 137, 129, 126), (85, 37, 134, 130), (61, 48, 137, 125), (13, 61, 125, 126), (50, 74, 140, 143), (49, 60, 123, 138), (14, 2, 127, 128), (72, 49, 138, 132), (74, 25, 139, 140), (0, 13, 126, 129), (1, 50, 143, 141), (26, 73, 131, 133), (73, 85, 130, 131), (48, 0, 129, 137), (25, 1, 141, 139), (86, 72, 132, 122), (12, 38, 142, 124), (84, 62, 120, 121), (2, 24, 136, 127)])
me_cube_002.polygons.foreach_set('use_smooth', [0, 0, 0, 0, 0, 0, 0, 0, 0, 0, 0, 0, 0, 0, 0, 0, 0, 0, 0, 0, 0, 0, 0, 0, 0, 0, 0, 0, 0, 0, 0, 0, 0, 0, 0, 0, 0, 0, 0, 0, 0, 0, 0, 0, 0, 0, 0, 0, 0, 0, 0, 0, 0, 0, 0, 0, 0, 0, 0, 0, 0, 0, 0, 0, 0, 0, 0, 0, 0, 0, 0, 0, 0, 0, 0, 0, 0, 0, 0, 0, 0, 0, 0, 0, 0, 0, 0, 0, 0, 0, 0, 0, 0, 0, 0, 0, 0, 0, 0, 0, 0, 0, 0, 0, 0, 0, 0, 0, 0, 0, 0, 0, 0, 0, 0, 0, 0, 0, 0, 0, 0, 0, 1, 1, 1, 1, 1, 1, 0, 0, 0, 0, 0, 0, 0, 0, 0, 0, 0, 0, 0, 0, 0, 0, 0, 0])
_uv = me_cube_002.uv_layers.new(name='UVMap')
_uv.uv.foreach_set('vector', [0.3988, 0.7738, 0.6012, 0.7738, 0.6012, 0.7738, 0.3988, 0.7738, 0.3512, 0.7262, 0.1488, 0.7262, 0.1488, 0.7262, 0.3512, 0.7262, 0.6012, 0.9762, 0.3988, 0.9762, 0.3988, 0.9762, 0.6012, 0.9762, 0.3988, 0.7262, 0.3988, 0.5238, 0.3988, 0.5238, 0.3988, 0.7262, 0.1488, 0.7262, 0.1488, 0.5238, 0.1488, 0.5238, 0.1488, 0.7262, 0.8579, 0.7329, 0.8664, 0.7329, 0.8661, 0.7411, 0.8579, 0.7414, 0.8664, 0.7329, 0.875, 0.7329, 0.875, 0.7411, 0.8661, 0.7411, 0.3921, 0.01714, 0.3836, 0.01714, 0.3839, 0.008944, 0.3921, 0.008582, 0.3836, 0.01714, 0.375, 0.01714, 0.375, 0.008944, 0.3839, 0.008944, 0.3579, 0.5171, 0.3579, 0.5086, 0.3661, 0.5089, 0.3664, 0.5171, 0.3579, 0.5086, 0.3579, 0.5, 0.3661, 0.5, 0.3661, 0.5089, 0.8661, 0.7411, 0.875, 0.7411, 0.8661, 0.75, 0.6079, 0.7671, 0.6079, 0.7586, 0.6161, 0.7589, 0.6164, 0.7671, 0.6079, 0.7586, 0.6079, 0.75, 0.6161, 0.75, 0.6161, 0.7589, 0.6421, 0.7329, 0.6421, 0.7414, 0.6339, 0.7411, 0.6336, 0.7329, 0.6421, 0.7414, 0.6421, 0.75, 0.6339, 0.75, 0.6339, 0.7411, 0.1421, 0.5171, 0.1336, 0.5171, 0.1339, 0.5089, 0.1421, 0.5086, 0.1336, 0.5171, 0.125, 0.5171, 0.125, 0.5089, 0.1339, 0.5089, 0.6161, 0.7589, 0.6161, 0.75, 0.625, 0.7589, 0.3579, 0.7329, 0.3664, 0.7329, 0.3661, 0.7411, 0.3579, 0.7414, 0.3664, 0.7329, 0.375, 0.7329, 0.375, 0.7411, 0.3661, 0.7411, 0.3921, 0.2329, 0.3921, 0.2414, 0.3839, 0.2411, 0.3836, 0.2329, 0.3921, 0.2414, 0.3921, 0.25, 0.3839, 0.25, 0.3839, 0.2411, 0.6079, 0.2671, 0.6079, 0.2586, 0.6161, 0.2589, 0.6164, 0.2671, 0.6079, 0.2586, 0.6079, 0.25, 0.6161, 0.25, 0.6161, 0.2589, 0.3661, 0.7411, 0.375, 0.7411, 0.3661, 0.75, 0.1421, 0.7329, 0.1421, 0.7414, 0.1339, 0.7411, 0.1336, 0.7329, 0.1421, 0.7414, 0.1421, 0.75, 0.1339, 0.75, 0.1339, 0.7411, 0.3921, 0.2671, 0.3836, 0.2671, 0.3839, 0.2589, 0.3921, 0.2586, 0.3836, 0.2671, 0.375, 0.2671, 0.375, 0.2589, 0.3839, 0.2589, 0.6079, 0.9829, 0.6164, 0.9829, 0.6161, 0.9911, 0.6079, 0.9914, 0.6164, 0.9829, 0.625, 0.9829, 0.625, 0.9911, 0.6161, 0.9911, 0.1339, 0.7411, 0.1339, 0.75, 0.125, 0.7411, 0.8579, 0.5171, 0.8579, 0.5086, 0.8661, 0.5089, 0.8664, 0.5171, 0.8579, 0.5086, 0.8579, 0.5, 0.8661, 0.5, 0.8661, 0.5089, 0.6079, 0.7329, 0.6164, 0.7329, 0.6161, 0.7411, 0.6079, 0.7414, 0.6164, 0.7329, 0.625, 0.7329, 0.625, 0.7411, 0.6161, 0.7411, 0.6079, 0.01714, 0.6079, 0.008582, 0.6161, 0.008944, 0.6164, 0.01714, 0.6079, 0.008582, 0.6079, 0.0, 0.6161, 0.0, 0.6161, 0.008944, 0.8661, 0.5089, 0.8661, 0.5, 0.875, 0.5089, 0.3921, 0.7329, 0.3921, 0.7414, 0.3839, 0.7411, 0.3836, 0.7329, 0.3921, 0.7414, 0.3921, 0.75, 0.3839, 0.75, 0.3839, 0.7411, 0.6421, 0.5171, 0.6336, 0.5171, 0.6339, 0.5089, 0.6421, 0.5086, 0.6336, 0.5171, 0.625, 0.5171, 0.625, 0.5089, 0.6339, 0.5089, 0.3921, 0.7671, 0.3836, 0.7671, 0.3839, 0.7589, 0.3921, 0.7586, 0.3836, 0.7671, 0.375, 0.7671, 0.375, 0.7589, 0.3839, 0.7589, 0.3839, 0.7411, 0.3839, 0.75, 0.375, 0.7411, 0.6079, 0.5171, 0.6079, 0.5086, 0.6161, 0.5089, 0.6164, 0.5171, 0.6079, 0.5086, 0.6079, 0.4914, 0.6161, 0.4911, 0.6161, 0.5089, 0.6079, 0.4829, 0.6164, 0.4829, 0.6161, 0.4911, 0.6079, 0.4914, 0.6164, 0.4829, 0.625, 0.4829, 0.625, 0.4911, 0.6161, 0.4911, 0.6079, 0.2329, 0.6164, 0.2329, 0.6161, 0.2411, 0.6079, 0.2414, 0.6164, 0.2329, 0.625, 0.2329, 0.625, 0.2411, 0.6161, 0.2411, 0.6161, 0.5089, 0.6161, 0.5, 0.625, 0.5089, 0.3921, 0.9829, 0.3921, 0.9914, 0.3839, 0.9911, 0.3836, 0.9829, 0.3921, 0.9914, 0.3921, 1.0, 0.3839, 1.0, 0.3839, 0.9911, 0.3921, 0.4829, 0.3921, 0.4914, 0.3839, 0.4911, 0.3836, 0.4829, 0.3921, 0.4914, 0.3921, 0.5086, 0.3839, 0.5089, 0.3839, 0.4911, 0.3921, 0.5171, 0.3836, 0.5171, 0.3839, 0.5089, 0.3921, 0.5086, 0.3836, 0.5171, 0.375, 0.5171, 0.375, 0.5089, 0.3839, 0.5089, 0.3839, 0.9911, 0.3839, 1.0, 0.375, 0.9911, 0.3921, 0.7671, 0.3921, 0.9829, 0.3836, 0.9829, 0.3836, 0.7671, 0.3836, 0.7671, 0.3836, 0.9829, 0.375, 0.9829, 0.375, 0.7671, 0.3836, 0.7329, 0.3836, 0.5171, 0.3921, 0.5171, 0.3921, 0.7329, 0.6079, 0.7671, 0.3921, 0.7671, 0.3921, 0.7586, 0.6079, 0.7586, 0.6079, 0.7586, 0.3921, 0.7586, 0.3921, 0.75, 0.6079, 0.75, 0.6336, 0.7329, 0.6336, 0.5171, 0.6421, 0.5171, 0.6421, 0.7329, 0.3579, 0.5171, 0.1421, 0.5171, 0.1421, 0.5086, 0.3579, 0.5086, 0.3579, 0.5086, 0.1421, 0.5086, 0.1421, 0.5, 0.3579, 0.5, 0.8579, 0.7414, 0.6421, 0.7414, 0.6421, 0.7329, 0.8579, 0.7329, 0.3921, 0.4829, 0.6079, 0.4829, 0.6079, 0.4914, 0.3921, 0.4914, 0.3921, 0.4914, 0.6079, 0.4914, 0.6079, 0.5086, 0.3921, 0.5086, 0.3921, 0.5086, 0.6079, 0.5086, 0.6079, 0.5171, 0.3921, 0.5171, 0.6079, 0.2671, 0.3921, 0.2671, 0.3921, 0.2586, 0.6079, 0.2586, 0.6079, 0.2586, 0.3921, 0.2586, 0.3921, 0.25, 0.6079, 0.25, 0.3579, 0.7414, 0.1421, 0.7414, 0.1421, 0.7329, 0.3579, 0.7329, 0.8579, 0.5171, 0.6421, 0.5171, 0.6421, 0.5086, 0.8579, 0.5086, 0.8579, 0.5086, 0.6421, 0.5086, 0.6421, 0.5, 0.8579, 0.5, 0.6079, 0.7414, 0.3921, 0.7414, 0.3921, 0.7329, 0.6079, 0.7329, 0.3921, 0.2329, 0.6079, 0.2329, 0.6079, 0.2414, 0.3921, 0.2414, 0.3921, 0.2414, 0.6079, 0.2414, 0.6079, 0.25, 0.3921, 0.25, 0.6164, 0.2671, 0.6164, 0.4829, 0.6079, 0.4829, 0.6079, 0.2671, 0.3921, 0.01714, 0.3921, 0.2329, 0.3836, 0.2329, 0.3836, 0.01714, 0.3836, 0.01714, 0.3836, 0.2329, 0.375, 0.2329, 0.375, 0.01714, 0.3664, 0.5171, 0.3664, 0.7329, 0.3579, 0.7329, 0.3579, 0.5171, 0.3921, 0.9829, 0.6079, 0.9829, 0.6079, 0.9914, 0.3921, 0.9914, 0.3921, 0.9914, 0.6079, 0.9914, 0.6079, 1.0, 0.3921, 1.0, 0.3836, 0.4829, 0.3836, 0.2671, 0.3921, 0.2671, 0.3921, 0.4829, 0.6079, 0.2329, 0.6079, 0.01714, 0.6164, 0.01714, 0.6164, 0.2329, 0.6164, 0.2329, 0.6164, 0.01714, 0.625, 0.01714, 0.625, 0.2329, 0.6164, 0.5171, 0.6164, 0.7329, 0.6079, 0.7329, 0.6079, 0.5171, 0.6079, 0.01714, 0.3921, 0.01714, 0.3921, 0.008582, 0.6079, 0.008582, 0.6079, 0.008582, 0.3921, 0.008582, 0.3921, 0.0, 0.6079, 0.0, 0.8664, 0.5171, 0.8664, 0.7329, 0.8579, 0.7329, 0.8579, 0.5171, 0.6079, 0.9829, 0.6079, 0.7671, 0.6164, 0.7671, 0.6164, 0.9829, 0.6164, 0.9829, 0.6164, 0.7671, 0.625, 0.7671, 0.625, 0.9829, 0.1336, 0.7329, 0.1336, 0.5171, 0.1421, 0.5171, 0.1421, 0.7329, 0.3988, 0.2738, 0.6012, 0.2738, 0.6012, 0.2738, 0.3988, 0.2738, 0.3988, 0.7738, 0.3988, 0.9762, 0.3921, 0.9829, 0.3921, 0.7671, 0.3988, 0.5238, 0.3988, 0.7262, 0.3921, 0.7329, 0.3921, 0.5171, 0.6012, 0.7738, 0.3988, 0.7738, 0.3921, 0.7671, 0.6079, 0.7671, 0.6488, 0.5238, 0.6488, 0.7262, 0.6421, 0.7329, 0.6421, 0.5171, 0.3512, 0.5238, 0.1488, 0.5238, 0.1421, 0.5171, 0.3579, 0.5171, 0.6488, 0.7262, 0.8512, 0.7262, 0.8579, 0.7329, 0.6421, 0.7329, 0.3988, 0.4762, 0.6012, 0.4762, 0.6079, 0.4829, 0.3921, 0.4829, 0.6012, 0.5238, 0.3988, 0.5238, 0.3921, 0.5171, 0.6079, 0.5171, 0.6012, 0.2738, 0.3988, 0.2738, 0.3921, 0.2671, 0.6079, 0.2671, 0.1488, 0.7262, 0.3512, 0.7262, 0.3579, 0.7329, 0.1421, 0.7329, 0.8512, 0.5238, 0.6488, 0.5238, 0.6421, 0.5171, 0.8579, 0.5171, 0.3988, 0.7262, 0.6012, 0.7262, 0.6079, 0.7329, 0.3921, 0.7329, 0.3988, 0.2262, 0.6012, 0.2262, 0.6079, 0.2329, 0.3921, 0.2329, 0.6012, 0.4762, 0.6012, 0.2738, 0.6079, 0.2671, 0.6079, 0.4829, 0.3988, 0.02378, 0.3988, 0.2262, 0.3921, 0.2329, 0.3921, 0.01714, 0.3512, 0.7262, 0.3512, 0.5238, 0.3579, 0.5171, 0.3579, 0.7329, 0.3988, 0.9762, 0.6012, 0.9762, 0.6079, 0.9829, 0.3921, 0.9829, 0.3988, 0.2738, 0.3988, 0.4762, 0.3921, 0.4829, 0.3921, 0.2671, 0.6012, 0.2262, 0.6012, 0.02378, 0.6079, 0.01714, 0.6079, 0.2329, 0.6012, 0.7262, 0.6012, 0.5238, 0.6079, 0.5171, 0.6079, 0.7329, 0.6012, 0.02378, 0.3988, 0.02378, 0.3921, 0.01714, 0.6079, 0.01714, 0.8512, 0.7262, 0.8512, 0.5238, 0.8579, 0.5171, 0.8579, 0.7329, 0.6012, 0.9762, 0.6012, 0.7738, 0.6079, 0.7671, 0.6079, 0.9829, 0.1488, 0.5238, 0.1488, 0.7262, 0.1421, 0.7329, 0.1421, 0.5171, 0.3988, 0.7738, 0.6012, 0.7738, 0.6012, 0.9762, 0.3988, 0.9762, 0.3988, 0.5238, 0.6012, 0.5238, 0.6012, 0.7262, 0.3988, 0.7262, 0.3988, 0.2738, 0.6012, 0.2738, 0.6012, 0.4762, 0.3988, 0.4762, 0.3988, 0.02378, 0.6012, 0.02378, 0.6012, 0.2262, 0.3988, 0.2262, 0.1488, 0.5238, 0.3512, 0.5238, 0.3512, 0.7262, 0.1488, 0.7262, 0.6488, 0.5238, 0.8512, 0.5238, 0.8512, 0.7262, 0.6488, 0.7262, 0.3988, 0.4762, 0.3988, 0.2738, 0.3988, 0.2738, 0.3988, 0.4762, 0.6488, 0.5238, 0.8512, 0.5238, 0.8512, 0.5238, 0.6488, 0.5238, 0.6488, 0.7262, 0.6488, 0.5238, 0.6488, 0.5238, 0.6488, 0.7262, 0.6012, 0.02378, 0.6012, 0.2262, 0.6012, 0.2262, 0.6012, 0.02378, 0.6012, 0.7262, 0.3988, 0.7262, 0.3988, 0.7262, 0.6012, 0.7262, 0.1488, 0.5238, 0.3512, 0.5238, 0.3512, 0.5238, 0.1488, 0.5238, 0.6012, 0.5238, 0.6012, 0.7262, 0.6012, 0.7262, 0.6012, 0.5238, 0.6012, 0.2262, 0.3988, 0.2262, 0.3988, 0.2262, 0.6012, 0.2262, 0.8512, 0.7262, 0.6488, 0.7262, 0.6488, 0.7262, 0.8512, 0.7262, 0.3988, 0.02378, 0.6012, 0.02378, 0.6012, 0.02378, 0.3988, 0.02378, 0.6012, 0.2738, 0.6012, 0.4762, 0.6012, 0.4762, 0.6012, 0.2738, 0.6012, 0.4762, 0.3988, 0.4762, 0.3988, 0.4762, 0.6012, 0.4762, 0.8512, 0.5238, 0.8512, 0.7262, 0.8512, 0.7262, 0.8512, 0.5238, 0.3988, 0.2262, 0.3988, 0.02378, 0.3988, 0.02378, 0.3988, 0.2262, 0.3988, 0.5238, 0.6012, 0.5238, 0.6012, 0.5238, 0.3988, 0.5238, 0.6012, 0.7738, 0.6012, 0.9762, 0.6012, 0.9762, 0.6012, 0.7738, 0.3988, 0.9762, 0.3988, 0.7738, 0.3988, 0.7738, 0.3988, 0.9762, 0.3512, 0.5238, 0.3512, 0.7262, 0.3512, 0.7262, 0.3512, 0.5238])
me_cube_002.materials.append(mat_material)
me_cube_002.use_remesh_preserve_volume = False
me_cube_002.use_remesh_preserve_attributes = False
me_cube_002.use_mirror_vertex_groups = False
me_cube_002.update()
me_cube_003 = bpy.data.meshes.new('Cube.003')
me_cube_003.from_pydata([(0.05896, -0.9766, 0.8097), (0.05896, -0.9766, -0.8097), (0.05896, -0.8803, 0.8097), (0.05896, -0.8803, -0.8097), (-0.05896, -0.9766, 0.8097), (-0.05896, -0.9766, -0.8097), (-0.05896, -0.8803, 0.8097), (-0.05896, -0.8803, -0.8097)], [], [(1, 3, 2, 0), (5, 4, 6, 7), (1, 0, 4, 5)])
_uv = me_cube_003.uv_layers.new(name='UVMap')
_uv.uv.foreach_set('vector', [0.3988, 0.2738, 0.3988, 0.2738, 0.6012, 0.2738, 0.6012, 0.2738, 0.3988, 0.2738, 0.6012, 0.2738, 0.6012, 0.2738, 0.3988, 0.2738, 0.3988, 0.2738, 0.6012, 0.2738, 0.6012, 0.2738, 0.3988, 0.2738])
me_cube_003.materials.append(mat_material)
me_cube_003.use_remesh_preserve_volume = False
me_cube_003.use_remesh_preserve_attributes = False
me_cube_003.use_mirror_vertex_groups = False
me_cube_003.update()
me_cube_006 = bpy.data.meshes.new('Cube.006')
me_cube_006.from_pydata([(0.05896, -0.9907, 0.8097), (0.05896, -0.9907, -0.8097), (0.05896, -0.8944, 0.8097), (0.05896, -0.8944, -0.8097), (-0.05896, -0.9907, 0.8097), (-0.05896, -0.9907, -0.8097), (-0.05896, -0.8944, 0.8097), (-0.05896, -0.8944, -0.8097), (-0.6615, -0.9907, -0.0735), (-0.6615, -0.9907, 0.0735), (0.6615, -0.9907, 0.0735), (0.6615, -0.9907, -0.0735), (0.05896, -0.9907, -0.0735), (0.05896, -0.9907, 0.0735), (0.05896, -0.8944, 0.0735), (0.05896, -0.8944, -0.0735), (-0.05896, -0.9907, 0.0735), (-0.05896, -0.9907, -0.0735), (-0.05896, -0.8944, -0.0735), (-0.05896, -0.8944, 0.0735), (-0.6615, -0.8944, 0.0735), (-0.6615, -0.8944, -0.0735), (0.6615, -0.8944, -0.0735), (0.6615, -0.8944, 0.0735)], [], [(5, 17, 18, 7), (9, 20, 21, 8), (1, 12, 17, 5), (13, 14, 2, 0), (16, 4, 6, 19), (13, 0, 4, 16), (13, 16, 17, 12), (12, 15, 22, 11), (13, 12, 11, 10), (1, 3, 15, 12), (23, 10, 11, 22), (15, 14, 23, 22), (19, 18, 21, 20), (14, 13, 10, 23), (18, 17, 8, 21), (16, 19, 20, 9), (17, 16, 9, 8)])
_uv = me_cube_006.uv_layers.new(name='UVMap')
_uv.uv.foreach_set('vector', [0.3988, 0.2738, 0.4908, 0.2738, 0.4908, 0.2738, 0.3988, 0.2738, 0.5092, 0.2738, 0.5092, 0.2738, 0.4908, 0.2738, 0.4908, 0.2738, 0.3988, 0.2738, 0.4908, 0.2738, 0.4908, 0.2738, 0.3988, 0.2738, 0.5092, 0.2738, 0.5092, 0.2738, 0.6012, 0.2738, 0.6012, 0.2738, 0.5092, 0.2738, 0.6012, 0.2738, 0.6012, 0.2738, 0.5092, 0.2738, 0.5092, 0.2738, 0.6012, 0.2738, 0.6012, 0.2738, 0.5092, 0.2738, 0.5092, 0.2738, 0.5092, 0.2738, 0.4908, 0.2738, 0.4908, 0.2738, 0.4908, 0.2738, 0.4908, 0.2738, 0.4908, 0.2738, 0.4908, 0.2738, 0.5092, 0.2738, 0.4908, 0.2738, 0.4908, 0.2738, 0.5092, 0.2738, 0.3988, 0.2738, 0.3988, 0.2738, 0.4908, 0.2738, 0.4908, 0.2738, 0.5092, 0.2738, 0.5092, 0.2738, 0.4908, 0.2738, 0.4908, 0.2738, 0.0, 0.0, 0.0, 0.0, 0.0, 0.0, 0.0, 0.0, 0.0, 0.0, 0.0, 0.0, 0.0, 0.0, 0.0, 0.0, 0.5092, 0.2738, 0.5092, 0.2738, 0.5092, 0.2738, 0.5092, 0.2738, 0.4908, 0.2738, 0.4908, 0.2738, 0.4908, 0.2738, 0.4908, 0.2738, 0.5092, 0.2738, 0.5092, 0.2738, 0.5092, 0.2738, 0.5092, 0.2738, 0.4908, 0.2738, 0.5092, 0.2738, 0.5092, 0.2738, 0.4908, 0.2738])
me_cube_006.materials.append(mat_material)
me_cube_006.use_remesh_preserve_volume = False
me_cube_006.use_remesh_preserve_attributes = False
me_cube_006.use_mirror_vertex_groups = False
me_cube_006.update()
me_cube_007 = bpy.data.meshes.new('Cube.007')
me_cube_007.from_pydata([(0.05896, -0.9907, 0.8097), (0.05896, -0.9907, -0.8097), (0.05896, -0.8944, 0.8097), (0.05896, -0.8944, -0.8097), (-0.05896, -0.9907, 0.8097), (-0.05896, -0.9907, -0.8097), (-0.05896, -0.8944, 0.8097), (-0.05896, -0.8944, -0.8097), (-0.6615, -0.9907, -0.0735), (-0.6615, -0.9907, 0.0735), (0.6615, -0.9907, 0.0735), (0.6615, -0.9907, -0.0735), (0.05896, -0.9907, -0.0735), (0.05896, -0.9907, 0.0735), (0.05896, -0.8944, 0.0735), (0.05896, -0.8944, -0.0735), (-0.05896, -0.9907, 0.0735), (-0.05896, -0.9907, -0.0735), (-0.05896, -0.8944, -0.0735), (-0.05896, -0.8944, 0.0735), (-0.6615, -0.8944, 0.0735), (-0.6615, -0.8944, -0.0735), (0.6615, -0.8944, -0.0735), (0.6615, -0.8944, 0.0735)], [], [(5, 17, 18, 7), (9, 20, 21, 8), (1, 12, 17, 5), (13, 14, 2, 0), (16, 4, 6, 19), (13, 0, 4, 16), (13, 16, 17, 12), (12, 15, 22, 11), (13, 12, 11, 10), (1, 3, 15, 12), (23, 10, 11, 22), (15, 14, 23, 22), (19, 18, 21, 20), (14, 13, 10, 23), (18, 17, 8, 21), (16, 19, 20, 9), (17, 16, 9, 8)])
_uv = me_cube_007.uv_layers.new(name='UVMap')
_uv.uv.foreach_set('vector', [0.3988, 0.2738, 0.4908, 0.2738, 0.4908, 0.2738, 0.3988, 0.2738, 0.5092, 0.2738, 0.5092, 0.2738, 0.4908, 0.2738, 0.4908, 0.2738, 0.3988, 0.2738, 0.4908, 0.2738, 0.4908, 0.2738, 0.3988, 0.2738, 0.5092, 0.2738, 0.5092, 0.2738, 0.6012, 0.2738, 0.6012, 0.2738, 0.5092, 0.2738, 0.6012, 0.2738, 0.6012, 0.2738, 0.5092, 0.2738, 0.5092, 0.2738, 0.6012, 0.2738, 0.6012, 0.2738, 0.5092, 0.2738, 0.5092, 0.2738, 0.5092, 0.2738, 0.4908, 0.2738, 0.4908, 0.2738, 0.4908, 0.2738, 0.4908, 0.2738, 0.4908, 0.2738, 0.4908, 0.2738, 0.5092, 0.2738, 0.4908, 0.2738, 0.4908, 0.2738, 0.5092, 0.2738, 0.3988, 0.2738, 0.3988, 0.2738, 0.4908, 0.2738, 0.4908, 0.2738, 0.5092, 0.2738, 0.5092, 0.2738, 0.4908, 0.2738, 0.4908, 0.2738, 0.0, 0.0, 0.0, 0.0, 0.0, 0.0, 0.0, 0.0, 0.0, 0.0, 0.0, 0.0, 0.0, 0.0, 0.0, 0.0, 0.5092, 0.2738, 0.5092, 0.2738, 0.5092, 0.2738, 0.5092, 0.2738, 0.4908, 0.2738, 0.4908, 0.2738, 0.4908, 0.2738, 0.4908, 0.2738, 0.5092, 0.2738, 0.5092, 0.2738, 0.5092, 0.2738, 0.5092, 0.2738, 0.4908, 0.2738, 0.5092, 0.2738, 0.5092, 0.2738, 0.4908, 0.2738])
me_cube_007.materials.append(mat_material)
me_cube_007.use_remesh_preserve_volume = False
me_cube_007.use_remesh_preserve_attributes = False
me_cube_007.use_mirror_vertex_groups = False
me_cube_007.update()
me_cube_008 = bpy.data.meshes.new('Cube.008')
me_cube_008.from_pydata([(0.05896, -0.9907, 0.8097), (0.05896, -0.9907, -0.8097), (0.05896, -0.8944, 0.8097), (0.05896, -0.8944, -0.8097), (-0.05896, -0.9907, 0.8097), (-0.05896, -0.9907, -0.8097), (-0.05896, -0.8944, 0.8097), (-0.05896, -0.8944, -0.8097), (-0.6615, -0.9907, -0.0735), (-0.6615, -0.9907, 0.0735), (0.6615, -0.9907, 0.0735), (0.6615, -0.9907, -0.0735), (0.05896, -0.9907, -0.0735), (0.05896, -0.9907, 0.0735), (0.05896, -0.8944, 0.0735), (0.05896, -0.8944, -0.0735), (-0.05896, -0.9907, 0.0735), (-0.05896, -0.9907, -0.0735), (-0.05896, -0.8944, -0.0735), (-0.05896, -0.8944, 0.0735), (-0.6615, -0.8944, 0.0735), (-0.6615, -0.8944, -0.0735), (0.6615, -0.8944, -0.0735), (0.6615, -0.8944, 0.0735)], [], [(5, 17, 18, 7), (9, 20, 21, 8), (1, 12, 17, 5), (13, 14, 2, 0), (16, 4, 6, 19), (13, 0, 4, 16), (13, 16, 17, 12), (12, 15, 22, 11), (13, 12, 11, 10), (1, 3, 15, 12), (23, 10, 11, 22), (15, 14, 23, 22), (19, 18, 21, 20), (14, 13, 10, 23), (18, 17, 8, 21), (16, 19, 20, 9), (17, 16, 9, 8)])
_uv = me_cube_008.uv_layers.new(name='UVMap')
_uv.uv.foreach_set('vector', [0.3988, 0.2738, 0.4908, 0.2738, 0.4908, 0.2738, 0.3988, 0.2738, 0.5092, 0.2738, 0.5092, 0.2738, 0.4908, 0.2738, 0.4908, 0.2738, 0.3988, 0.2738, 0.4908, 0.2738, 0.4908, 0.2738, 0.3988, 0.2738, 0.5092, 0.2738, 0.5092, 0.2738, 0.6012, 0.2738, 0.6012, 0.2738, 0.5092, 0.2738, 0.6012, 0.2738, 0.6012, 0.2738, 0.5092, 0.2738, 0.5092, 0.2738, 0.6012, 0.2738, 0.6012, 0.2738, 0.5092, 0.2738, 0.5092, 0.2738, 0.5092, 0.2738, 0.4908, 0.2738, 0.4908, 0.2738, 0.4908, 0.2738, 0.4908, 0.2738, 0.4908, 0.2738, 0.4908, 0.2738, 0.5092, 0.2738, 0.4908, 0.2738, 0.4908, 0.2738, 0.5092, 0.2738, 0.3988, 0.2738, 0.3988, 0.2738, 0.4908, 0.2738, 0.4908, 0.2738, 0.5092, 0.2738, 0.5092, 0.2738, 0.4908, 0.2738, 0.4908, 0.2738, 0.0, 0.0, 0.0, 0.0, 0.0, 0.0, 0.0, 0.0, 0.0, 0.0, 0.0, 0.0, 0.0, 0.0, 0.0, 0.0, 0.5092, 0.2738, 0.5092, 0.2738, 0.5092, 0.2738, 0.5092, 0.2738, 0.4908, 0.2738, 0.4908, 0.2738, 0.4908, 0.2738, 0.4908, 0.2738, 0.5092, 0.2738, 0.5092, 0.2738, 0.5092, 0.2738, 0.5092, 0.2738, 0.4908, 0.2738, 0.5092, 0.2738, 0.5092, 0.2738, 0.4908, 0.2738])
me_cube_008.materials.append(mat_material)
me_cube_008.use_remesh_preserve_volume = False
me_cube_008.use_remesh_preserve_attributes = False
me_cube_008.use_mirror_vertex_groups = False
me_cube_008.update()
me_cube_009 = bpy.data.meshes.new('Cube.009')
me_cube_009.from_pydata([(0.05896, -0.9907, 0.8097), (0.05896, -0.9907, -0.8097), (0.05896, -0.8944, 0.8097), (0.05896, -0.8944, -0.8097), (-0.05896, -0.9907, 0.8097), (-0.05896, -0.9907, -0.8097), (-0.05896, -0.8944, 0.8097), (-0.05896, -0.8944, -0.8097), (-0.6615, -0.9907, -0.0735), (-0.6615, -0.9907, 0.0735), (0.6615, -0.9907, 0.0735), (0.6615, -0.9907, -0.0735), (0.05896, -0.9907, -0.0735), (0.05896, -0.9907, 0.0735), (0.05896, -0.8944, 0.0735), (0.05896, -0.8944, -0.0735), (-0.05896, -0.9907, 0.0735), (-0.05896, -0.9907, -0.0735), (-0.05896, -0.8944, -0.0735), (-0.05896, -0.8944, 0.0735), (-0.6615, -0.8944, 0.0735), (-0.6615, -0.8944, -0.0735), (0.6615, -0.8944, -0.0735), (0.6615, -0.8944, 0.0735)], [], [(5, 17, 18, 7), (9, 20, 21, 8), (1, 12, 17, 5), (13, 14, 2, 0), (16, 4, 6, 19), (13, 0, 4, 16), (13, 16, 17, 12), (12, 15, 22, 11), (13, 12, 11, 10), (1, 3, 15, 12), (23, 10, 11, 22), (15, 14, 23, 22), (19, 18, 21, 20), (14, 13, 10, 23), (18, 17, 8, 21), (16, 19, 20, 9), (17, 16, 9, 8)])
_uv = me_cube_009.uv_layers.new(name='UVMap')
_uv.uv.foreach_set('vector', [0.3988, 0.2738, 0.4908, 0.2738, 0.4908, 0.2738, 0.3988, 0.2738, 0.5092, 0.2738, 0.5092, 0.2738, 0.4908, 0.2738, 0.4908, 0.2738, 0.3988, 0.2738, 0.4908, 0.2738, 0.4908, 0.2738, 0.3988, 0.2738, 0.5092, 0.2738, 0.5092, 0.2738, 0.6012, 0.2738, 0.6012, 0.2738, 0.5092, 0.2738, 0.6012, 0.2738, 0.6012, 0.2738, 0.5092, 0.2738, 0.5092, 0.2738, 0.6012, 0.2738, 0.6012, 0.2738, 0.5092, 0.2738, 0.5092, 0.2738, 0.5092, 0.2738, 0.4908, 0.2738, 0.4908, 0.2738, 0.4908, 0.2738, 0.4908, 0.2738, 0.4908, 0.2738, 0.4908, 0.2738, 0.5092, 0.2738, 0.4908, 0.2738, 0.4908, 0.2738, 0.5092, 0.2738, 0.3988, 0.2738, 0.3988, 0.2738, 0.4908, 0.2738, 0.4908, 0.2738, 0.5092, 0.2738, 0.5092, 0.2738, 0.4908, 0.2738, 0.4908, 0.2738, 0.0, 0.0, 0.0, 0.0, 0.0, 0.0, 0.0, 0.0, 0.0, 0.0, 0.0, 0.0, 0.0, 0.0, 0.0, 0.0, 0.5092, 0.2738, 0.5092, 0.2738, 0.5092, 0.2738, 0.5092, 0.2738, 0.4908, 0.2738, 0.4908, 0.2738, 0.4908, 0.2738, 0.4908, 0.2738, 0.5092, 0.2738, 0.5092, 0.2738, 0.5092, 0.2738, 0.5092, 0.2738, 0.4908, 0.2738, 0.5092, 0.2738, 0.5092, 0.2738, 0.4908, 0.2738])
me_cube_009.materials.append(mat_material)
me_cube_009.use_remesh_preserve_volume = False
me_cube_009.use_remesh_preserve_attributes = False
me_cube_009.use_mirror_vertex_groups = False
me_cube_009.update()
me_cube_010 = bpy.data.meshes.new('Cube.010')
me_cube_010.from_pydata([(0.05896, -0.9907, 0.8097), (0.05896, -0.9907, -0.8097), (0.05896, -0.8944, 0.8097), (0.05896, -0.8944, -0.8097), (-0.05896, -0.9907, 0.8097), (-0.05896, -0.9907, -0.8097), (-0.05896, -0.8944, 0.8097), (-0.05896, -0.8944, -0.8097), (-0.6615, -0.9907, -0.0735), (-0.6615, -0.9907, 0.0735), (0.6615, -0.9907, 0.0735), (0.6615, -0.9907, -0.0735), (0.05896, -0.9907, -0.0735), (0.05896, -0.9907, 0.0735), (0.05896, -0.8944, 0.0735), (0.05896, -0.8944, -0.0735), (-0.05896, -0.9907, 0.0735), (-0.05896, -0.9907, -0.0735), (-0.05896, -0.8944, -0.0735), (-0.05896, -0.8944, 0.0735), (-0.6615, -0.8944, 0.0735), (-0.6615, -0.8944, -0.0735), (0.6615, -0.8944, -0.0735), (0.6615, -0.8944, 0.0735)], [], [(5, 17, 18, 7), (9, 20, 21, 8), (1, 12, 17, 5), (13, 14, 2, 0), (16, 4, 6, 19), (13, 0, 4, 16), (13, 16, 17, 12), (12, 15, 22, 11), (13, 12, 11, 10), (1, 3, 15, 12), (23, 10, 11, 22), (15, 14, 23, 22), (19, 18, 21, 20), (14, 13, 10, 23), (18, 17, 8, 21), (16, 19, 20, 9), (17, 16, 9, 8)])
_uv = me_cube_010.uv_layers.new(name='UVMap')
_uv.uv.foreach_set('vector', [0.3988, 0.2738, 0.4908, 0.2738, 0.4908, 0.2738, 0.3988, 0.2738, 0.5092, 0.2738, 0.5092, 0.2738, 0.4908, 0.2738, 0.4908, 0.2738, 0.3988, 0.2738, 0.4908, 0.2738, 0.4908, 0.2738, 0.3988, 0.2738, 0.5092, 0.2738, 0.5092, 0.2738, 0.6012, 0.2738, 0.6012, 0.2738, 0.5092, 0.2738, 0.6012, 0.2738, 0.6012, 0.2738, 0.5092, 0.2738, 0.5092, 0.2738, 0.6012, 0.2738, 0.6012, 0.2738, 0.5092, 0.2738, 0.5092, 0.2738, 0.5092, 0.2738, 0.4908, 0.2738, 0.4908, 0.2738, 0.4908, 0.2738, 0.4908, 0.2738, 0.4908, 0.2738, 0.4908, 0.2738, 0.5092, 0.2738, 0.4908, 0.2738, 0.4908, 0.2738, 0.5092, 0.2738, 0.3988, 0.2738, 0.3988, 0.2738, 0.4908, 0.2738, 0.4908, 0.2738, 0.5092, 0.2738, 0.5092, 0.2738, 0.4908, 0.2738, 0.4908, 0.2738, 0.0, 0.0, 0.0, 0.0, 0.0, 0.0, 0.0, 0.0, 0.0, 0.0, 0.0, 0.0, 0.0, 0.0, 0.0, 0.0, 0.5092, 0.2738, 0.5092, 0.2738, 0.5092, 0.2738, 0.5092, 0.2738, 0.4908, 0.2738, 0.4908, 0.2738, 0.4908, 0.2738, 0.4908, 0.2738, 0.5092, 0.2738, 0.5092, 0.2738, 0.5092, 0.2738, 0.5092, 0.2738, 0.4908, 0.2738, 0.5092, 0.2738, 0.5092, 0.2738, 0.4908, 0.2738])
me_cube_010.materials.append(mat_material)
me_cube_010.use_remesh_preserve_volume = False
me_cube_010.use_remesh_preserve_attributes = False
me_cube_010.use_mirror_vertex_groups = False
me_cube_010.update()
me_cube_011 = bpy.data.meshes.new('Cube.011')
me_cube_011.from_pydata([(0.05896, -0.9766, 0.8097), (0.05896, -0.9766, -0.8097), (0.05896, -0.8803, 0.8097), (0.05896, -0.8803, -0.8097), (-0.05896, -0.9766, 0.8097), (-0.05896, -0.9766, -0.8097), (-0.05896, -0.8803, 0.8097), (-0.05896, -0.8803, -0.8097)], [], [(1, 3, 2, 0), (5, 4, 6, 7), (1, 0, 4, 5)])
_uv = me_cube_011.uv_layers.new(name='UVMap')
_uv.uv.foreach_set('vector', [0.3988, 0.2738, 0.3988, 0.2738, 0.6012, 0.2738, 0.6012, 0.2738, 0.3988, 0.2738, 0.6012, 0.2738, 0.6012, 0.2738, 0.3988, 0.2738, 0.3988, 0.2738, 0.6012, 0.2738, 0.6012, 0.2738, 0.3988, 0.2738])
me_cube_011.materials.append(mat_material)
me_cube_011.use_remesh_preserve_volume = False
me_cube_011.use_remesh_preserve_attributes = False
me_cube_011.use_mirror_vertex_groups = False
me_cube_011.update()
me_cube_012 = bpy.data.meshes.new('Cube.012')
me_cube_012.from_pydata([(0.05896, -0.9766, 0.8097), (0.05896, -0.9766, -0.8097), (0.05896, -0.8803, 0.8097), (0.05896, -0.8803, -0.8097), (-0.05896, -0.9766, 0.8097), (-0.05896, -0.9766, -0.8097), (-0.05896, -0.8803, 0.8097), (-0.05896, -0.8803, -0.8097)], [], [(1, 3, 2, 0), (5, 4, 6, 7), (1, 0, 4, 5)])
_uv = me_cube_012.uv_layers.new(name='UVMap')
_uv.uv.foreach_set('vector', [0.3988, 0.2738, 0.3988, 0.2738, 0.6012, 0.2738, 0.6012, 0.2738, 0.3988, 0.2738, 0.6012, 0.2738, 0.6012, 0.2738, 0.3988, 0.2738, 0.3988, 0.2738, 0.6012, 0.2738, 0.6012, 0.2738, 0.3988, 0.2738])
me_cube_012.materials.append(mat_material)
me_cube_012.use_remesh_preserve_volume = False
me_cube_012.use_remesh_preserve_attributes = False
me_cube_012.use_mirror_vertex_groups = False
me_cube_012.update()
me_cube_013 = bpy.data.meshes.new('Cube.013')
me_cube_013.from_pydata([(0.05896, -0.9766, 0.8097), (0.05896, -0.9766, -0.8097), (0.05896, -0.8803, 0.8097), (0.05896, -0.8803, -0.8097), (-0.05896, -0.9766, 0.8097), (-0.05896, -0.9766, -0.8097), (-0.05896, -0.8803, 0.8097), (-0.05896, -0.8803, -0.8097)], [], [(1, 3, 2, 0), (5, 4, 6, 7), (1, 0, 4, 5)])
_uv = me_cube_013.uv_layers.new(name='UVMap')
_uv.uv.foreach_set('vector', [0.3988, 0.2738, 0.3988, 0.2738, 0.6012, 0.2738, 0.6012, 0.2738, 0.3988, 0.2738, 0.6012, 0.2738, 0.6012, 0.2738, 0.3988, 0.2738, 0.3988, 0.2738, 0.6012, 0.2738, 0.6012, 0.2738, 0.3988, 0.2738])
me_cube_013.materials.append(mat_material)
me_cube_013.use_remesh_preserve_volume = False
me_cube_013.use_remesh_preserve_attributes = False
me_cube_013.use_mirror_vertex_groups = False
me_cube_013.update()
me_cube_014 = bpy.data.meshes.new('Cube.014')
me_cube_014.from_pydata([(0.05896, -0.9766, 0.8097), (0.05896, -0.9766, -0.8097), (0.05896, -0.8803, 0.8097), (0.05896, -0.8803, -0.8097), (-0.05896, -0.9766, 0.8097), (-0.05896, -0.9766, -0.8097), (-0.05896, -0.8803, 0.8097), (-0.05896, -0.8803, -0.8097)], [], [(1, 3, 2, 0), (5, 4, 6, 7), (1, 0, 4, 5)])
_uv = me_cube_014.uv_layers.new(name='UVMap')
_uv.uv.foreach_set('vector', [0.3988, 0.2738, 0.3988, 0.2738, 0.6012, 0.2738, 0.6012, 0.2738, 0.3988, 0.2738, 0.6012, 0.2738, 0.6012, 0.2738, 0.3988, 0.2738, 0.3988, 0.2738, 0.6012, 0.2738, 0.6012, 0.2738, 0.3988, 0.2738])
me_cube_014.materials.append(mat_material)
me_cube_014.use_remesh_preserve_volume = False
me_cube_014.use_remesh_preserve_attributes = False
me_cube_014.use_mirror_vertex_groups = False
me_cube_014.update()
me_cube_015 = bpy.data.meshes.new('Cube.015')
me_cube_015.from_pydata([(0.05896, -0.9766, 0.8097), (0.05896, -0.9766, -0.8097), (0.05896, -0.8803, 0.8097), (0.05896, -0.8803, -0.8097), (-0.05896, -0.9766, 0.8097), (-0.05896, -0.9766, -0.8097), (-0.05896, -0.8803, 0.8097), (-0.05896, -0.8803, -0.8097)], [], [(1, 3, 2, 0), (5, 4, 6, 7), (1, 0, 4, 5)])
_uv = me_cube_015.uv_layers.new(name='UVMap')
_uv.uv.foreach_set('vector', [0.3988, 0.2738, 0.3988, 0.2738, 0.6012, 0.2738, 0.6012, 0.2738, 0.3988, 0.2738, 0.6012, 0.2738, 0.6012, 0.2738, 0.3988, 0.2738, 0.3988, 0.2738, 0.6012, 0.2738, 0.6012, 0.2738, 0.3988, 0.2738])
me_cube_015.materials.append(mat_material)
me_cube_015.use_remesh_preserve_volume = False
me_cube_015.use_remesh_preserve_attributes = False
me_cube_015.use_mirror_vertex_groups = False
me_cube_015.update()

# ---- objects
ob_cube = bpy.data.objects.new('Cube', me_cube)
ob_plank = bpy.data.objects.new('Plank', me_cube_001)
ob_cube_002 = bpy.data.objects.new('Cube.002', me_cube_002)
ob_cube_003 = bpy.data.objects.new('Cube.003', me_cube_003)
ob_plank_001 = bpy.data.objects.new('Plank.001', me_cube_006)
ob_plank_002 = bpy.data.objects.new('Plank.002', me_cube_007)
ob_plank_003 = bpy.data.objects.new('Plank.003', me_cube_008)
ob_plank_004 = bpy.data.objects.new('Plank.004', me_cube_009)
ob_plank_005 = bpy.data.objects.new('Plank.005', me_cube_010)
ob_cube_001 = bpy.data.objects.new('Cube.001', me_cube_011)
ob_cube_004 = bpy.data.objects.new('Cube.004', me_cube_012)
ob_cube_005 = bpy.data.objects.new('Cube.005', me_cube_013)
ob_cube_006 = bpy.data.objects.new('Cube.006', me_cube_014)
ob_cube_007 = bpy.data.objects.new('Cube.007', me_cube_015)

# ---- transforms, parenting, visibility, modifiers, constraints
ob_cube.location = (4.761, 0.0, 0.0)
ob_cube.scale = (1.006, 1.006, 1.006)
ob_cube.lock_rotations_4d = False
ob_cube.empty_display_type = 'ARROWS'
ob_cube.lineart.crease_threshold = 0.0
_m = ob_cube.modifiers.new('Auto Smooth', 'NODES')
_m.node_group = ng_auto_smooth
_gi = [s.identifier for s in ng_auto_smooth.interface.items_tree if s.item_type == 'SOCKET' and s.in_out == 'INPUT']
_m[_gi[1]] = 0.5236  # Angle
ob_plank.location = (4.761, -0.9484, 0.0)
ob_plank.rotation_euler = (0.0, -0.7854, 0.0)
ob_plank.scale = (1.762, 1.006, 1.429)
ob_plank.lock_rotations_4d = False
ob_plank.empty_display_type = 'ARROWS'
ob_plank.lineart.crease_threshold = 0.0
_m = ob_plank.modifiers.new('Auto Smooth', 'NODES')
_m.node_group = ng_auto_smooth
_gi = [s.identifier for s in ng_auto_smooth.interface.items_tree if s.item_type == 'SOCKET' and s.in_out == 'INPUT']
_m[_gi[1]] = 0.5236  # Angle
ob_cube_002.location = (0.0, 0.0, 0.0)
ob_cube_002.scale = (1.006, 1.006, 1.006)
ob_cube_002.lock_rotations_4d = False
ob_cube_002.empty_display_type = 'ARROWS'
ob_cube_002.lineart.crease_threshold = 0.0
_m = ob_cube_002.modifiers.new('Auto Smooth', 'NODES')
_m.node_group = ng_auto_smooth
_gi = [s.identifier for s in ng_auto_smooth.interface.items_tree if s.item_type == 'SOCKET' and s.in_out == 'INPUT']
_m[_gi[1]] = 0.5236  # Angle
ob_cube_003.location = (0.0, 0.0, 0.0)
ob_cube_003.rotation_euler = (0.0, -0.7854, 0.0)
ob_cube_003.scale = (1.762, 1.006, 1.429)
ob_cube_003.lock_rotations_4d = False
ob_cube_003.empty_display_type = 'ARROWS'
ob_cube_003.lineart.crease_threshold = 0.0
_m = ob_cube_003.modifiers.new('Auto Smooth', 'NODES')
_m.node_group = ng_auto_smooth
_gi = [s.identifier for s in ng_auto_smooth.interface.items_tree if s.item_type == 'SOCKET' and s.in_out == 'INPUT']
_m[_gi[1]] = 0.5236  # Angle
ob_plank_001.location = (4.761, 0.0, 0.0)
ob_plank_001.rotation_euler = (-1.571, -5.339e-08, 0.7854)
ob_plank_001.scale = (1.762, 1.006, 1.429)
ob_plank_001.lock_rotations_4d = False
ob_plank_001.empty_display_type = 'ARROWS'
ob_plank_001.lineart.crease_threshold = 0.0
_m = ob_plank_001.modifiers.new('Auto Smooth', 'NODES')
_m.node_group = ng_auto_smooth
_gi = [s.identifier for s in ng_auto_smooth.interface.items_tree if s.item_type == 'SOCKET' and s.in_out == 'INPUT']
_m[_gi[1]] = 0.5236  # Angle
ob_plank_002.location = (4.761, 0.0, 0.0)
ob_plank_002.rotation_euler = (-3.142, 0.7854, 1.51e-07)
ob_plank_002.scale = (1.762, 1.006, 1.429)
ob_plank_002.lock_rotations_4d = False
ob_plank_002.empty_display_type = 'ARROWS'
ob_plank_002.lineart.crease_threshold = 0.0
_m = ob_plank_002.modifiers.new('Auto Smooth', 'NODES')
_m.node_group = ng_auto_smooth
_gi = [s.identifier for s in ng_auto_smooth.interface.items_tree if s.item_type == 'SOCKET' and s.in_out == 'INPUT']
_m[_gi[1]] = 0.5236  # Angle
ob_plank_003.location = (4.761, 0.0, 0.0)
ob_plank_003.rotation_euler = (-8.466e-08, 0.7854, 1.571)
ob_plank_003.scale = (1.762, 1.006, 1.429)
ob_plank_003.lock_rotations_4d = False
ob_plank_003.empty_display_type = 'ARROWS'
ob_plank_003.lineart.crease_threshold = 0.0
_m = ob_plank_003.modifiers.new('Auto Smooth', 'NODES')
_m.node_group = ng_auto_smooth
_gi = [s.identifier for s in ng_auto_smooth.interface.items_tree if s.item_type == 'SOCKET' and s.in_out == 'INPUT']
_m[_gi[1]] = 0.5236  # Angle
ob_plank_004.location = (4.761, 0.0, 0.0)
ob_plank_004.rotation_euler = (1.571, 1.911e-07, 2.356)
ob_plank_004.scale = (1.762, 1.006, 1.429)
ob_plank_004.lock_rotations_4d = False
ob_plank_004.empty_display_type = 'ARROWS'
ob_plank_004.lineart.crease_threshold = 0.0
_m = ob_plank_004.modifiers.new('Auto Smooth', 'NODES')
_m.node_group = ng_auto_smooth
_gi = [s.identifier for s in ng_auto_smooth.interface.items_tree if s.item_type == 'SOCKET' and s.in_out == 'INPUT']
_m[_gi[1]] = 0.5236  # Angle
ob_plank_005.location = (4.761, 0.0, 0.0)
ob_plank_005.rotation_euler = (-3.142, -0.7854, 1.571)
ob_plank_005.scale = (1.762, 1.006, 1.429)
ob_plank_005.lock_rotations_4d = False
ob_plank_005.empty_display_type = 'ARROWS'
ob_plank_005.lineart.crease_threshold = 0.0
_m = ob_plank_005.modifiers.new('Auto Smooth', 'NODES')
_m.node_group = ng_auto_smooth
_gi = [s.identifier for s in ng_auto_smooth.interface.items_tree if s.item_type == 'SOCKET' and s.in_out == 'INPUT']
_m[_gi[1]] = 0.5236  # Angle
ob_cube_001.location = (0.0, 0.0, 0.0)
ob_cube_001.rotation_euler = (-1.571, -5.339e-08, -0.7854)
ob_cube_001.scale = (1.762, 1.006, 1.429)
ob_cube_001.lock_rotations_4d = False
ob_cube_001.empty_display_type = 'ARROWS'
ob_cube_001.lineart.crease_threshold = 0.0
_m = ob_cube_001.modifiers.new('Auto Smooth', 'NODES')
_m.node_group = ng_auto_smooth
_gi = [s.identifier for s in ng_auto_smooth.interface.items_tree if s.item_type == 'SOCKET' and s.in_out == 'INPUT']
_m[_gi[1]] = 0.5236  # Angle
ob_cube_004.location = (0.0, 0.0, 0.0)
ob_cube_004.rotation_euler = (-3.97e-08, 0.7854, -1.571)
ob_cube_004.scale = (1.762, 1.006, 1.429)
ob_cube_004.lock_rotations_4d = False
ob_cube_004.empty_display_type = 'ARROWS'
ob_cube_004.lineart.crease_threshold = 0.0
_m = ob_cube_004.modifiers.new('Auto Smooth', 'NODES')
_m.node_group = ng_auto_smooth
_gi = [s.identifier for s in ng_auto_smooth.interface.items_tree if s.item_type == 'SOCKET' and s.in_out == 'INPUT']
_m[_gi[1]] = 0.5236  # Angle
ob_cube_005.location = (0.0, 0.0, 0.0)
ob_cube_005.rotation_euler = (3.142, 0.7854, -1.51e-07)
ob_cube_005.scale = (1.762, 1.006, 1.429)
ob_cube_005.lock_rotations_4d = False
ob_cube_005.empty_display_type = 'ARROWS'
ob_cube_005.lineart.crease_threshold = 0.0
_m = ob_cube_005.modifiers.new('Auto Smooth', 'NODES')
_m.node_group = ng_auto_smooth
_gi = [s.identifier for s in ng_auto_smooth.interface.items_tree if s.item_type == 'SOCKET' and s.in_out == 'INPUT']
_m[_gi[1]] = 0.5236  # Angle
ob_cube_006.location = (0.0, 0.0, 0.0)
ob_cube_006.rotation_euler = (-1.068e-07, 0.7854, 1.571)
ob_cube_006.scale = (1.762, 1.006, 1.429)
ob_cube_006.lock_rotations_4d = False
ob_cube_006.empty_display_type = 'ARROWS'
ob_cube_006.lineart.crease_threshold = 0.0
_m = ob_cube_006.modifiers.new('Auto Smooth', 'NODES')
_m.node_group = ng_auto_smooth
_gi = [s.identifier for s in ng_auto_smooth.interface.items_tree if s.item_type == 'SOCKET' and s.in_out == 'INPUT']
_m[_gi[1]] = 0.5236  # Angle
ob_cube_007.location = (0.0, 0.0, 0.0)
ob_cube_007.rotation_euler = (1.571, -5.339e-08, 0.7854)
ob_cube_007.scale = (1.762, 1.006, 1.429)
ob_cube_007.lock_rotations_4d = False
ob_cube_007.empty_display_type = 'ARROWS'
ob_cube_007.lineart.crease_threshold = 0.0
_m = ob_cube_007.modifiers.new('Auto Smooth', 'NODES')
_m.node_group = ng_auto_smooth
_gi = [s.identifier for s in ng_auto_smooth.interface.items_tree if s.item_type == 'SOCKET' and s.in_out == 'INPUT']
_m[_gi[1]] = 0.5236  # Angle

# ---- collection membership
col_collection.objects.link(ob_cube)
col_collection.objects.link(ob_plank)
col_collection.objects.link(ob_cube_002)
col_collection.objects.link(ob_cube_003)
col_collection.objects.link(ob_plank_001)
col_collection.objects.link(ob_plank_002)
col_collection.objects.link(ob_plank_003)
col_collection.objects.link(ob_plank_004)
col_collection.objects.link(ob_plank_005)
col_collection.objects.link(ob_cube_001)
col_collection.objects.link(ob_cube_004)
col_collection.objects.link(ob_cube_005)
col_collection.objects.link(ob_cube_006)
col_collection.objects.link(ob_cube_007)

# ---- scene / render settings (as saved in the file)
scene.frame_start = 1; scene.frame_end = 250; scene.frame_set(1)
scene.render.engine = 'BLENDER_EEVEE_NEXT'
scene.cycles.use_denoising = False
scene.cycles.samples = 128
scene.cycles.sampling_pattern = 'TABULATED_SOBOL'
scene.cycles.use_adaptive_sampling = False
scene.cycles.use_light_tree = False
scene.view_settings.view_transform = 'Filmic'
bpy.context.view_layer.update()

# ---- added for rendering (the .blend has no active camera and no usable light): camera, sun
cam_auto = bpy.data.cameras.new('AutoCamera')
cam_auto.lens = 50.0
cam_auto.sensor_width = 36.0
cam_auto.clip_end = 1000.0
ob_auto_camera = bpy.data.objects.new('AutoCamera', cam_auto)
scene.collection.objects.link(ob_auto_camera)
ob_auto_camera.location = (10.7899, -9.70964, 6.47309)
ob_auto_camera.rotation_euler = (1.09748, -7.21219e-08, 0.694738)
scene.camera = ob_auto_camera
light_auto_sun = bpy.data.lights.new('AutoSun', 'SUN')
light_auto_sun.energy = 3.0
light_auto_sun.angle = 0.0523599
ob_auto_sun = bpy.data.objects.new('AutoSun', light_auto_sun)
scene.collection.objects.link(ob_auto_sun)
ob_auto_sun.rotation_euler = (0.872665, 0.174533, 0.523599)
bpy.context.view_layer.update()
